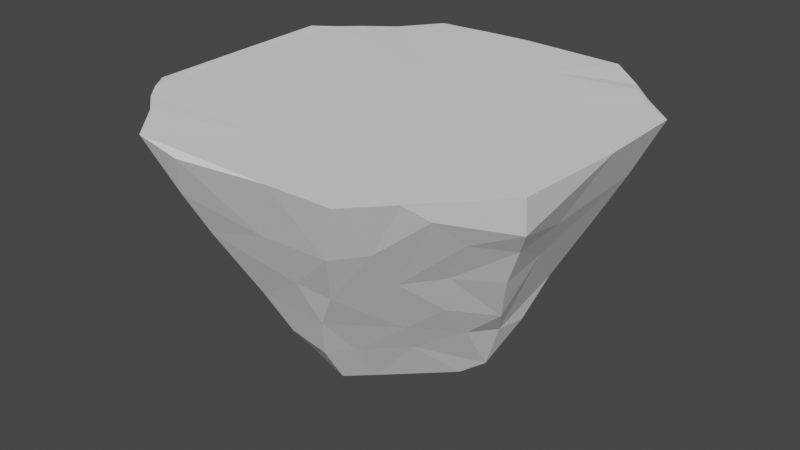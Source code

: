 # Source: floating-island.blend  (saved by Blender 3.4.6; exported with 4.5.12 LTS)
import bpy
from mathutils import Matrix  # noqa: F401  (used for matrix-valued properties, if any)

bpy.ops.wm.read_factory_settings(use_empty=True)
scene = bpy.context.scene
scene.name = 'Scene'

# ---- collections
col_collection = bpy.data.collections.new('Collection'); scene.collection.children.link(col_collection)

# ---- world
world_world = bpy.data.worlds.new('World'); scene.world = world_world
world_world.use_nodes = True; world_world.node_tree.nodes.clear()
_N = world_world.node_tree.nodes; _L = world_world.node_tree.links
n0 = _N.new('ShaderNodeOutputWorld'); n0.name = 'World Output'; n0.location = (300, 300)
n1 = _N.new('ShaderNodeBackground'); n1.name = 'Background'; n1.location = (10, 300)
n1.inputs[0].default_value = (0.05088, 0.05088, 0.05088, 1.0)
_L.new(n1.outputs[0], n0.inputs[0])
n0.is_active_output = True
world_world.color = (0.05088, 0.05088, 0.05088)
world_world.use_sun_shadow = False
world_world.sun_shadow_jitter_overblur = 0.0

# ---- meshes
me_cube_001 = bpy.data.meshes.new('Cube.001')
me_cube_001.from_pydata([(-0.4635, -0.0707, -0.07427), (-0.4764, -0.08965, -0.01394), (-0.5037, -0.04706, -0.1239), (-0.5268, -0.04691, -0.0363), (-0.4071, -0.2004, -0.01216), (-0.4257, -0.0887, -0.09617), (-0.4289, -0.1406, -0.02865), (-0.4107, -0.01877, -0.1832), (-0.4285, -0.04082, -0.1392), (-0.3037, -0.3037, -0.01231), (-0.3029, -0.2024, -0.1062), (-0.3395, -0.2372, -0.04616), (-0.3201, -0.1147, -0.2029), (-0.3332, -0.1348, -0.1223), (-0.3685, -0.1676, -0.06547), (-0.3436, -0.04964, -0.1886), (-0.3761, -0.0737, -0.1675), (-0.1985, -0.3972, 0.0003027), (-0.2054, -0.307, -0.1172), (-0.2376, -0.3392, -0.04614), (-0.21, -0.2097, -0.1756), (-0.2384, -0.2383, -0.1378), (-0.2731, -0.2731, -0.07993), (-0.2478, -0.1478, -0.2009), (-0.2781, -0.1761, -0.1814), (-0.2512, -0.04834, -0.2178), (-0.09991, -0.4862, 0.008191), (-0.1027, -0.4092, -0.1177), (-0.134, -0.4342, -0.03666), (-0.1149, -0.3194, -0.2035), (-0.1396, -0.3436, -0.1495), (-0.1684, -0.3673, -0.06598), (-0.1463, -0.2439, -0.1886), (-0.1732, -0.2725, -0.1654), (-0.1498, -0.1497, -0.2178), (-0.1489, -0.04908, -0.2009), (-0.01346, -0.4867, -0.1052), (-0.04523, -0.5068, -0.02939), (-0.02203, -0.4138, -0.1886), (-0.04167, -0.4335, -0.1328), (-0.07001, -0.4748, -0.08142), (-0.05028, -0.3494, -0.2052), (-0.07462, -0.3799, -0.1812), (-0.04793, -0.2425, -0.1886), (-0.04991, -0.1514, -0.2178), (-0.05, -0.05, -0.2052), (-0.913, -0.4246, 0.7806), (-0.8768, -0.3391, 0.7638), (-0.8893, -0.2485, 0.7647), (-0.8893, -0.1491, 0.7647), (-0.8893, -0.04959, 0.7647), (-0.82, -0.5146, 0.7911), (-0.7742, -0.3799, 0.6172), (-0.8135, -0.4102, 0.6684), (-0.8363, -0.441, 0.7533), (-0.7786, -0.2931, 0.5108), (-0.8153, -0.3424, 0.5646), (-0.8415, -0.3429, 0.659), (-0.8682, -0.3419, 0.7179), (-0.7888, -0.2498, 0.5061), (-0.8018, -0.2476, 0.5622), (-0.8603, -0.2518, 0.6641), (-0.8671, -0.248, 0.7156), (-0.7724, -0.1488, 0.5064), (-0.7979, -0.1491, 0.5628), (-0.8599, -0.152, 0.6632), (-0.8844, -0.152, 0.7172), (-0.7762, -0.05, 0.5055), (-0.7979, -0.04959, 0.5628), (-0.8471, -0.05, 0.6623), (-0.8668, -0.04959, 0.7149), (-0.9581, -0.488, 0.987), (-0.9503, -0.4845, 0.9928), (-0.9568, -0.4333, 0.9808), (-0.9647, -0.4353, 0.9965), (-0.9667, -0.3428, 0.9623), (-0.9645, -0.3398, 0.9965), (-0.9811, -0.2485, 0.9675), (-0.9645, -0.2429, 0.9965), (-0.9811, -0.1491, 0.9675), (-0.9694, -0.147, 0.9978), (-0.9665, -0.04919, 0.962), (-0.9501, -0.0488, 0.9928), (-0.9097, -0.605, 0.99), (-0.8912, -0.5961, 0.9999), (-0.884, -0.4961, 0.8853), (-0.9067, -0.5221, 0.971), (-0.9076, -0.5222, 0.9965), (-0.9209, -0.4461, 0.8524), (-0.9679, -0.4442, 0.9291), (-0.9162, -0.4354, 0.9965), (-0.9332, -0.3457, 0.8616), (-0.9475, -0.3419, 0.92), (-0.9028, -0.335, 0.9928), (-0.9329, -0.2485, 0.861), (-0.981, -0.2535, 0.9306), (-0.9165, -0.2429, 0.9965), (-0.9519, -0.152, 0.8664), (-0.9664, -0.15, 0.9257), (-0.9165, -0.1461, 0.9965), (-0.9377, -0.05, 0.8624), (-0.981, -0.05041, 0.9306), (-0.9165, -0.04919, 0.9965), (-0.7864, -0.6891, 0.9917), (-0.7651, -0.671, 0.9913), (-0.8163, -0.6131, 0.8958), (-0.8109, -0.6177, 0.9709), (-0.8277, -0.6315, 1.001), (-0.8346, -0.5363, 0.8567), (-0.8537, -0.5594, 0.9217), (-0.8087, -0.5238, 0.9928), (-0.8725, -0.4749, 0.8241), (-0.8391, -0.4452, 1.001), (-0.8271, -0.3418, 0.9978), (-0.8229, -0.2429, 0.9965), (-0.8396, -0.1489, 1.001), (-0.8229, -0.04919, 0.9965), (-0.4977, -0.791, 0.7844), (-0.4083, -0.8773, 0.7809), (-0.4054, -0.7914, 0.6829), (-0.4362, -0.8232, 0.752), (-0.3393, -0.8777, 0.7665), (-0.2853, -0.7613, 0.517), (-0.3154, -0.794, 0.5611), (-0.3521, -0.8302, 0.6483), (-0.3492, -0.8865, 0.7219), (-0.2533, -0.9074, 0.7682), (-0.2418, -0.7623, 0.5117), (-0.2474, -0.8017, 0.5619), (-0.2512, -0.8603, 0.6642), (-0.2479, -0.8669, 0.7159), (-0.152, -0.9074, 0.768), (-0.1513, -0.7881, 0.5046), (-0.1498, -0.802, 0.5626), (-0.1494, -0.8425, 0.662), (-0.1494, -0.8664, 0.7149), (-0.05042, -0.9074, 0.768), (-0.04997, -0.7719, 0.506), (-0.04997, -0.7976, 0.5628), (-0.05042, -0.8599, 0.6632), (-0.04956, -0.8536, 0.7132), (-0.6739, -0.772, 0.9869), (-0.6697, -0.7664, 0.9913), (-0.5845, -0.878, 0.9764), (-0.5829, -0.8747, 0.9949), (-0.6012, -0.7997, 0.8898), (-0.613, -0.808, 0.9697), (-0.6298, -0.8293, 1.001), (-0.4966, -0.9798, 0.9924), (-0.4904, -0.9659, 0.9965), (-0.5043, -0.8965, 0.8897), (-0.5286, -0.9219, 0.9745), (-0.5312, -0.9276, 1.001), (-0.5369, -0.8341, 0.8568), (-0.5681, -0.8661, 0.9266), (-0.5408, -0.8392, 1.001), (-0.4341, -0.9637, 0.9824), (-0.4278, -0.9516, 0.9928), (-0.4465, -0.9205, 0.8524), (-0.4299, -0.9385, 0.9538), (-0.4279, -0.9038, 0.9928), (-0.4728, -0.8678, 0.8232), (-0.4371, -0.8283, 0.9978), (-0.3383, -0.9563, 0.9782), (-0.3385, -0.9658, 0.9965), (-0.3476, -0.938, 0.8631), (-0.3538, -0.9814, 0.9316), (-0.3337, -0.9041, 0.9928), (-0.3401, -0.8288, 0.9978), (-0.2462, -0.9759, 0.9827), (-0.2427, -0.9711, 0.9978), (-0.2454, -0.9187, 0.8571), (-0.25, -0.9664, 0.9257), (-0.2383, -0.9041, 0.9928), (-0.2383, -0.812, 0.9928), (-0.1448, -0.9561, 0.978), (-0.1473, -0.9858, 1.001), (-0.1494, -0.9325, 0.861), (-0.152, -0.981, 0.9306), (-0.1448, -0.9177, 0.9965), (-0.1448, -0.8242, 0.9965), (-0.04791, -0.9561, 0.978), (-0.04794, -0.9711, 0.9978), (-0.05, -0.9377, 0.8624), (-0.04997, -0.961, 0.9239), (-0.04791, -0.9177, 0.9965), (-0.04791, -0.8242, 0.9965), (-0.7039, -0.6041, 0.7872), (-0.7071, -0.5077, 0.6842), (-0.7278, -0.5314, 0.7517), (-0.6807, -0.3807, 0.5148), (-0.7334, -0.407, 0.5765), (-0.7354, -0.455, 0.6573), (-0.7892, -0.484, 0.7232), (-0.6706, -0.2814, 0.4124), (-0.7172, -0.3204, 0.4818), (-0.7601, -0.3556, 0.5492), (-0.6841, -0.2022, 0.302), (-0.7067, -0.2398, 0.3613), (-0.7386, -0.2401, 0.4585), (-0.6683, -0.1437, 0.3031), (-0.7115, -0.148, 0.3626), (-0.7499, -0.1479, 0.4567), (-0.6676, -0.04906, 0.3015), (-0.7115, -0.05, 0.3625), (-0.7385, -0.04919, 0.4582), (-0.6045, -0.7035, 0.7872), (-0.5987, -0.5983, 0.683), (-0.652, -0.652, 0.7572), (-0.5837, -0.4836, 0.5145), (-0.604, -0.5041, 0.5664), (-0.6552, -0.5536, 0.6521), (-0.664, -0.5657, 0.7191), (-0.596, -0.3917, 0.4079), (-0.6065, -0.4098, 0.4835), (-0.6668, -0.4638, 0.5657), (-0.6772, -0.4775, 0.6179), (-0.5899, -0.286, 0.3099), (-0.6218, -0.3207, 0.3767), (-0.6527, -0.3542, 0.4479), (-0.5963, -0.1935, 0.1892), (-0.6209, -0.2252, 0.2769), (-0.652, -0.2542, 0.3433), (-0.578, -0.1152, 0.1036), (-0.6044, -0.1461, 0.1618), (-0.6457, -0.142, 0.2532), (-0.5835, -0.04693, 0.08898), (-0.6179, -0.04811, 0.1651), (-0.6584, -0.04924, 0.2453), (-0.5081, -0.7067, 0.6843), (-0.5424, -0.7424, 0.7549), (-0.4836, -0.5836, 0.5145), (-0.5045, -0.6036, 0.5664), (-0.5455, -0.6455, 0.6514), (-0.5773, -0.6773, 0.7215), (-0.4844, -0.484, 0.4121), (-0.5085, -0.5081, 0.4837), (-0.557, -0.557, 0.5662), (-0.5891, -0.5891, 0.6182), (-0.4877, -0.3875, 0.3091), (-0.5117, -0.413, 0.3823), (-0.5617, -0.4601, 0.4455), (-0.5014, -0.296, 0.1977), (-0.5327, -0.329, 0.2686), (-0.5458, -0.3498, 0.3502), (-0.5026, -0.1891, 0.1064), (-0.5274, -0.2223, 0.1705), (-0.559, -0.2597, 0.2401), (-0.5202, -0.1321, 0.08135), (-0.5605, -0.1629, 0.1347), (-0.5722, -0.04692, 0.02751), (-0.3836, -0.6836, 0.5145), (-0.407, -0.707, 0.5662), (-0.4525, -0.7563, 0.6521), (-0.4681, -0.7615, 0.7191), (-0.3849, -0.5835, 0.4121), (-0.4105, -0.606, 0.4837), (-0.4637, -0.6668, 0.5656), (-0.4875, -0.6906, 0.6182), (-0.3825, -0.4801, 0.3137), (-0.4136, -0.5112, 0.3824), (-0.4534, -0.5534, 0.4479), (-0.3912, -0.3908, 0.2062), (-0.4311, -0.431, 0.2691), (-0.4633, -0.4633, 0.3404), (-0.3889, -0.2901, 0.1109), (-0.4262, -0.3258, 0.173), (-0.4577, -0.3576, 0.2429), (-0.4381, -0.2333, 0.05838), (-0.4702, -0.2666, 0.1307), (-0.4732, -0.1669, 0.02385), (-0.2929, -0.6946, 0.4077), (-0.3192, -0.7128, 0.4823), (-0.3576, -0.7557, 0.5654), (-0.3876, -0.7901, 0.6177), (-0.2886, -0.5866, 0.3091), (-0.3265, -0.6307, 0.3742), (-0.3518, -0.6498, 0.4487), (-0.2931, -0.4931, 0.2041), (-0.3188, -0.5143, 0.281), (-0.3549, -0.5535, 0.3458), (-0.2907, -0.3883, 0.1109), (-0.328, -0.428, 0.1707), (-0.3598, -0.4598, 0.2409), (-0.325, -0.3245, 0.07828), (-0.3682, -0.3682, 0.1302), (-0.3663, -0.2659, 0.03399), (-0.1972, -0.6822, 0.3071), (-0.2386, -0.7101, 0.3647), (-0.2453, -0.7536, 0.4555), (-0.1945, -0.5873, 0.206), (-0.2302, -0.6324, 0.2696), (-0.2524, -0.6425, 0.3493), (-0.199, -0.5035, 0.09278), (-0.2242, -0.5171, 0.1797), (-0.2586, -0.5566, 0.2428), (-0.2301, -0.4287, 0.0701), (-0.2581, -0.4536, 0.147), (-0.2649, -0.364, 0.03697), (-0.1454, -0.6791, 0.3011), (-0.1473, -0.7114, 0.3625), (-0.1476, -0.7496, 0.4569), (-0.104, -0.5871, 0.09907), (-0.1397, -0.6055, 0.1655), (-0.1444, -0.6551, 0.2481), (-0.1351, -0.5371, 0.05929), (-0.1607, -0.5505, 0.1465), (-0.1632, -0.4567, 0.0455), (-0.04948, -0.6773, 0.2972), (-0.05034, -0.7221, 0.3588), (-0.04999, -0.7534, 0.4551), (-0.04598, -0.5843, 0.09172), (-0.04783, -0.6303, 0.1558), (-0.04843, -0.6586, 0.2457), (-0.04502, -0.5642, 0.0371), (-0.6903, -0.6899, 0.8854), (-0.7099, -0.7112, 0.9697), (-0.7143, -0.7156, 0.9965), (-0.7354, -0.6356, 0.8568), (-0.7825, -0.6809, 0.9334), (-0.7277, -0.632, 0.9978), (-0.7858, -0.5826, 0.8284), (-0.7293, -0.5361, 0.9978), (-0.7153, -0.4304, 0.9928), (-0.7297, -0.3418, 0.9978), (-0.7297, -0.2444, 0.9978), (-0.726, -0.1461, 0.9965), (-0.7297, -0.04959, 0.9978), (-0.6391, -0.7391, 0.8582), (-0.681, -0.7825, 0.9334), (-0.6303, -0.7294, 0.9978), (-0.6741, -0.6741, 0.825), (-0.6287, -0.63, 0.9965), (-0.6199, -0.5258, 0.9928), (-0.6418, -0.4456, 1.001), (-0.6292, -0.3398, 0.9965), (-0.6199, -0.2396, 0.9928), (-0.6199, -0.1442, 0.9928), (-0.6323, -0.04959, 0.9978), (-0.5827, -0.7858, 0.8284), (-0.5241, -0.7161, 0.9928), (-0.5349, -0.634, 0.9978), (-0.5245, -0.5258, 0.9928), (-0.5323, -0.4367, 0.9965), (-0.5429, -0.3467, 1.001), (-0.5245, -0.2396, 0.9928), (-0.5323, -0.1461, 0.9965), (-0.5429, -0.04999, 1.001), (-0.4354, -0.7273, 0.9965), (-0.4375, -0.634, 0.9978), (-0.4354, -0.5336, 0.9965), (-0.444, -0.4456, 1.001), (-0.444, -0.3467, 1.001), (-0.4375, -0.2444, 0.9978), (-0.4354, -0.1461, 0.9965), (-0.4354, -0.04919, 0.9965), (-0.3337, -0.7166, 0.9928), (-0.3337, -0.6212, 0.9928), (-0.3385, -0.5336, 0.9965), (-0.3451, -0.4456, 1.001), (-0.3337, -0.335, 0.9928), (-0.3337, -0.2396, 0.9928), (-0.3451, -0.1489, 1.001), (-0.3337, -0.0488, 0.9928), (-0.2427, -0.7314, 0.9978), (-0.2383, -0.6212, 0.9928), (-0.2462, -0.5445, 1.001), (-0.2462, -0.4456, 1.001), (-0.2462, -0.3467, 1.001), (-0.2417, -0.2429, 0.9965), (-0.2427, -0.147, 0.9978), (-0.2462, -0.04999, 1.001), (-0.1429, -0.7166, 0.9928), (-0.1473, -0.6434, 1.001), (-0.1448, -0.5336, 0.9965), (-0.1429, -0.4304, 0.9928), (-0.1473, -0.3467, 1.001), (-0.1448, -0.2429, 0.9965), (-0.1429, -0.1442, 0.9928), (-0.1448, -0.04919, 0.9965), (-0.04791, -0.7273, 0.9965), (-0.04794, -0.634, 0.9978), (-0.04835, -0.5445, 1.001), (-0.04751, -0.4304, 0.9928), (-0.04835, -0.3467, 1.001), (-0.04835, -0.2478, 1.001), (-0.04835, -0.1489, 1.001), (-0.04835, -0.04999, 1.001), (-0.4856, 0.01429, -0.1058), (-0.5245, 0.04678, -0.05293), (-0.5032, 0.1034, -0.01398), (-0.4188, 0.04825, -0.2009), (-0.4436, 0.03895, -0.1314), (-0.4737, 0.07061, -0.08275), (-0.3768, 0.07847, -0.1615), (-0.3904, 0.09275, -0.1243), (-0.431, 0.1334, -0.03452), (-0.4047, 0.2022, -0.01364), (-0.3511, 0.04964, -0.2178), (-0.3216, 0.1228, -0.167), (-0.335, 0.1395, -0.1146), (-0.374, 0.1709, -0.08213), (-0.2829, 0.1775, -0.1755), (-0.2922, 0.1897, -0.1257), (-0.3326, 0.2323, -0.03397), (-0.2936, 0.2927, 0.008927), (-0.2518, 0.05022, -0.2178), (-0.2462, 0.1458, -0.2009), (-0.2399, 0.2093, -0.1879), (-0.2314, 0.2473, -0.1356), (-0.2729, 0.2731, -0.08088), (-0.1999, 0.2981, -0.108), (-0.2373, 0.3398, -0.04655), (-0.1969, 0.3991, 0.0003603), (-0.1492, 0.04962, -0.2009), (-0.1503, 0.1507, -0.2178), (-0.1506, 0.2472, -0.1886), (-0.1729, 0.2677, -0.1521), (-0.1203, 0.3196, -0.198), (-0.1365, 0.3301, -0.1233), (-0.1705, 0.3765, -0.07985), (-0.08757, 0.4159, -0.08254), (-0.141, 0.4285, -0.02891), (-0.0707, 0.4634, -0.07441), (-0.09131, 0.4858, -0.02691), (-0.04997, 0.04987, -0.2009), (-0.04908, 0.1462, -0.1886), (-0.04887, 0.2516, -0.2178), (-0.05114, 0.3433, -0.1886), (-0.07453, 0.3758, -0.1669), (-0.02396, 0.4205, -0.2009), (-0.04251, 0.4204, -0.1274), (-0.04702, 0.4964, -0.1125), (-0.04768, 0.5379, -0.04972), (-0.9074, 0.05114, 0.768), (-0.8761, 0.1467, 0.7622), (-0.9075, 0.254, 0.7682), (-0.8959, 0.3458, 0.7699), (-0.8909, 0.4142, 0.7837), (-0.7608, 0.04876, 0.5075), (-0.8141, 0.05114, 0.5619), (-0.8303, 0.04876, 0.6611), (-0.8712, 0.05, 0.7155), (-0.7611, 0.1461, 0.5081), (-0.802, 0.1498, 0.5626), (-0.8599, 0.1526, 0.6632), (-0.8844, 0.1527, 0.7172), (-0.7781, 0.2463, 0.5097), (-0.8017, 0.2474, 0.5619), (-0.8308, 0.2425, 0.6621), (-0.8848, 0.2532, 0.7182), (-0.7887, 0.2956, 0.5138), (-0.7783, 0.3087, 0.562), (-0.8183, 0.3463, 0.6477), (-0.8733, 0.3443, 0.7201), (-0.7918, 0.4046, 0.6829), (-0.8529, 0.452, 0.7574), (-0.7914, 0.4969, 0.7844), (-0.9811, 0.04987, 0.9675), (-0.9841, 0.04892, 1.001), (-0.9665, 0.1467, 0.962), (-0.9645, 0.1446, 0.9965), (-0.9811, 0.2488, 0.9675), (-0.9841, 0.2467, 1.001), (-0.9667, 0.3423, 0.9623), (-0.9694, 0.34, 0.9978), (-0.9835, 0.4443, 0.9728), (-0.9844, 0.4432, 1.001), (-0.9704, 0.4927, 0.9775), (-0.9696, 0.4926, 0.9978), (-0.919, 0.04876, 0.8571), (-0.981, 0.05114, 0.9306), (-0.9028, 0.0466, 0.9928), (-0.9329, 0.1493, 0.861), (-0.9664, 0.15, 0.9257), (-0.9028, 0.142, 0.9928), (-0.9377, 0.25, 0.8624), (-0.9614, 0.2488, 0.9239), (-0.9212, 0.2426, 0.9978), (-0.938, 0.3476, 0.8631), (-0.9618, 0.347, 0.9249), (-0.9351, 0.3456, 1.001), (-0.9072, 0.4392, 0.8486), (-0.9681, 0.4443, 0.9294), (-0.9162, 0.4339, 0.9965), (-0.8969, 0.5042, 0.8897), (-0.9066, 0.5207, 0.9712), (-0.9122, 0.5233, 0.9978), (-0.8853, 0.5891, 0.9917), (-0.8735, 0.5826, 0.9949), (-0.8396, 0.04892, 1.001), (-0.8271, 0.1452, 0.9978), (-0.8229, 0.2414, 0.9965), (-0.8229, 0.3383, 0.9965), (-0.8726, 0.4751, 0.8244), (-0.8103, 0.4278, 0.9928), (-0.8221, 0.5283, 0.853), (-0.8665, 0.568, 0.9266), (-0.8209, 0.5301, 0.9965), (-0.8163, 0.6139, 0.8958), (-0.8231, 0.6258, 0.9742), (-0.8112, 0.6172, 0.9965), (-0.7962, 0.6962, 0.9842), (-0.7805, 0.683, 0.9962), (-0.6811, 0.0495, 0.2955), (-0.7222, 0.05106, 0.3588), (-0.7534, 0.04999, 0.4551), (-0.6829, 0.1459, 0.2995), (-0.6974, 0.1441, 0.3674), (-0.7389, 0.1449, 0.4591), (-0.6822, 0.1972, 0.3071), (-0.6996, 0.2353, 0.3684), (-0.7649, 0.2495, 0.4532), (-0.6709, 0.2827, 0.4147), (-0.7027, 0.3139, 0.4842), (-0.7519, 0.3558, 0.5656), (-0.7744, 0.3801, 0.6174), (-0.6701, 0.3755, 0.5164), (-0.693, 0.3984, 0.567), (-0.7451, 0.446, 0.6514), (-0.7772, 0.4773, 0.7215), (-0.6966, 0.4999, 0.683), (-0.7277, 0.531, 0.7518), (-0.7039, 0.6044, 0.7872), (-0.5964, 0.04705, 0.08098), (-0.6088, 0.04625, 0.1717), (-0.6553, 0.04831, 0.2476), (-0.5959, 0.106, 0.09124), (-0.6059, 0.1396, 0.1655), (-0.6687, 0.1476, 0.2406), (-0.5877, 0.1944, 0.206), (-0.6109, 0.2221, 0.2815), (-0.6525, 0.2558, 0.3454), (-0.5784, 0.2838, 0.3137), (-0.6307, 0.3272, 0.3742), (-0.6632, 0.3593, 0.4454), (-0.5955, 0.3931, 0.4081), (-0.6064, 0.4097, 0.4837), (-0.657, 0.457, 0.5662), (-0.6906, 0.4883, 0.6182), (-0.5923, 0.4915, 0.5131), (-0.607, 0.507, 0.5662), (-0.6455, 0.5455, 0.6514), (-0.664, 0.5652, 0.7191), (-0.6106, 0.6106, 0.6847), (-0.652, 0.6527, 0.7572), (-0.6045, 0.7038, 0.7872), (-0.5725, 0.04608, 0.02831), (-0.5189, 0.1304, 0.07858), (-0.5509, 0.1599, 0.1465), (-0.4938, 0.1954, 0.1033), (-0.5251, 0.2272, 0.1731), (-0.5488, 0.2542, 0.2483), (-0.4835, 0.2869, 0.2123), (-0.5248, 0.3248, 0.2742), (-0.5458, 0.3491, 0.3497), (-0.4805, 0.3817, 0.3137), (-0.5116, 0.4128, 0.3824), (-0.5507, 0.4511, 0.4487), (-0.4844, 0.4843, 0.4121), (-0.516, 0.5159, 0.4819), (-0.5653, 0.566, 0.5656), (-0.5891, 0.5898, 0.6182), (-0.4812, 0.5807, 0.515), (-0.4971, 0.5943, 0.5669), (-0.5428, 0.6422, 0.6511), (-0.5773, 0.6773, 0.7215), (-0.508, 0.707, 0.6842), (-0.5504, 0.7543, 0.7572), (-0.4569, 0.1623, 0.0453), (-0.4311, 0.2311, 0.06712), (-0.454, 0.2573, 0.147), (-0.3944, 0.2948, 0.1033), (-0.4198, 0.321, 0.1796), (-0.4598, 0.3598, 0.2409), (-0.3931, 0.3931, 0.2041), (-0.4167, 0.4159, 0.281), (-0.4478, 0.447, 0.3497), (-0.3898, 0.4901, 0.3076), (-0.4215, 0.5218, 0.3777), (-0.4447, 0.5419, 0.4511), (-0.3917, 0.5967, 0.4079), (-0.4243, 0.6285, 0.479), (-0.4483, 0.6433, 0.5671), (-0.4779, 0.6771, 0.6179), (-0.3884, 0.6951, 0.5129), (-0.407, 0.7341, 0.5765), (-0.4643, 0.7509, 0.6584), (-0.4747, 0.7735, 0.7208), (-0.3591, 0.2603, 0.04542), (-0.3311, 0.3312, 0.06717), (-0.356, 0.3552, 0.147), (-0.3002, 0.403, 0.09275), (-0.3277, 0.4283, 0.1707), (-0.3529, 0.4502, 0.2484), (-0.2919, 0.4941, 0.2039), (-0.3243, 0.525, 0.2738), (-0.3569, 0.5566, 0.3448), (-0.2918, 0.6023, 0.3037), (-0.3253, 0.6318, 0.3732), (-0.3594, 0.6632, 0.4455), (-0.2818, 0.6698, 0.4124), (-0.3144, 0.7022, 0.4843), (-0.3489, 0.745, 0.5504), (-0.261, 0.3585, 0.04559), (-0.2259, 0.4227, 0.07772), (-0.2581, 0.4537, 0.1475), (-0.1895, 0.5025, 0.1064), (-0.2197, 0.5189, 0.1771), (-0.2597, 0.559, 0.2401), (-0.1935, 0.597, 0.1892), (-0.2265, 0.624, 0.2752), (-0.251, 0.6416, 0.3473), (-0.1986, 0.6698, 0.3082), (-0.2447, 0.7217, 0.3562), (-0.2483, 0.7655, 0.4531), (-0.1647, 0.4663, 0.03271), (-0.1342, 0.5278, 0.07325), (-0.1601, 0.5487, 0.1443), (-0.1155, 0.5772, 0.1036), (-0.1489, 0.6164, 0.1526), (-0.1424, 0.6449, 0.2532), (-0.1485, 0.6926, 0.292), (-0.148, 0.7115, 0.3626), (-0.1489, 0.7537, 0.4559), (-0.04619, 0.552, 0.04797), (-0.04733, 0.5864, 0.08622), (-0.0485, 0.6178, 0.1651), (-0.04924, 0.6584, 0.2453), (-0.05028, 0.6919, 0.2904), (-0.04956, 0.6966, 0.3675), (-0.04956, 0.7377, 0.4582), (-0.7297, 0.04781, 0.9978), (-0.7407, 0.1478, 1.001), (-0.7153, 0.2374, 0.9928), (-0.726, 0.3383, 0.9965), (-0.7297, 0.4374, 0.9978), (-0.7702, 0.5712, 0.8238), (-0.7256, 0.5316, 0.9965), (-0.7502, 0.6494, 0.8621), (-0.7825, 0.6817, 0.9334), (-0.724, 0.6269, 0.9965), (-0.6903, 0.6895, 0.8854), (-0.7296, 0.7295, 0.9539), (-0.7143, 0.7141, 0.9965), (-0.6418, 0.04892, 1.001), (-0.6418, 0.1478, 1.001), (-0.6418, 0.2467, 1.001), (-0.6323, 0.34, 0.9978), (-0.6199, 0.4282, 0.9928), (-0.6292, 0.5321, 0.9965), (-0.6609, 0.6601, 0.8205), (-0.6287, 0.6285, 0.9965), (-0.6391, 0.7392, 0.8582), (-0.6676, 0.7669, 0.9266), (-0.6272, 0.7238, 0.9965), (-0.5245, 0.0466, 0.9928), (-0.5349, 0.1452, 0.9978), (-0.5245, 0.2374, 0.9928), (-0.5349, 0.34, 0.9978), (-0.5349, 0.4374, 0.9978), (-0.5245, 0.5236, 0.9928), (-0.5323, 0.6289, 0.9965), (-0.5826, 0.7865, 0.8284), (-0.5241, 0.7139, 0.9928), (-0.4291, 0.0466, 0.9928), (-0.4291, 0.142, 0.9928), (-0.4354, 0.2414, 0.9965), (-0.444, 0.3456, 1.001), (-0.4375, 0.4374, 0.9978), (-0.4375, 0.5348, 0.9978), (-0.4291, 0.619, 0.9928), (-0.4354, 0.7258, 0.9965), (-0.3451, 0.04892, 1.001), (-0.3401, 0.1452, 0.9978), (-0.3385, 0.2414, 0.9965), (-0.3337, 0.3328, 0.9928), (-0.3451, 0.4445, 1.001), (-0.3401, 0.5348, 0.9978), (-0.3385, 0.6289, 0.9965), (-0.3451, 0.7412, 1.001), (-0.2462, 0.04892, 1.001), (-0.2383, 0.142, 0.9928), (-0.2427, 0.2426, 0.9978), (-0.2427, 0.34, 0.9978), (-0.2383, 0.4282, 0.9928), (-0.2462, 0.5434, 1.001), (-0.2462, 0.6423, 1.001), (-0.2462, 0.7412, 1.001), (-0.1429, 0.0466, 0.9928), (-0.1453, 0.1452, 0.9978), (-0.1453, 0.2426, 0.9978), (-0.1448, 0.3383, 0.9965), (-0.1448, 0.4352, 0.9965), (-0.1453, 0.5348, 0.9978), (-0.1448, 0.6289, 0.9965), (-0.1429, 0.7144, 0.9928), (-0.04751, 0.0466, 0.9928), (-0.04835, 0.1478, 1.001), (-0.04794, 0.2426, 0.9978), (-0.04835, 0.3456, 1.001), (-0.04794, 0.4374, 0.9978), (-0.04751, 0.5236, 0.9928), (-0.04835, 0.6423, 1.001), (-0.04835, 0.7412, 1.001), (-0.5071, 0.8079, 0.7883), (-0.3877, 0.7905, 0.6174), (-0.3965, 0.7847, 0.6662), (-0.4435, 0.8406, 0.7541), (-0.4105, 0.8808, 0.7743), (-0.2918, 0.7746, 0.5113), (-0.3375, 0.8032, 0.5652), (-0.3449, 0.8458, 0.6593), (-0.3423, 0.8681, 0.7179), (-0.3459, 0.8946, 0.7671), (-0.2419, 0.761, 0.5096), (-0.2476, 0.8018, 0.5622), (-0.2518, 0.8611, 0.6641), (-0.253, 0.8854, 0.7179), (-0.2489, 0.8892, 0.7647), (-0.1497, 0.7763, 0.5059), (-0.15, 0.802, 0.5625), (-0.152, 0.8606, 0.6632), (-0.15, 0.8712, 0.7155), (-0.15, 0.8939, 0.7655), (-0.04956, 0.76, 0.5075), (-0.05, 0.802, 0.5625), (-0.05, 0.8471, 0.6623), (-0.04997, 0.8667, 0.7149), (-0.05, 0.8939, 0.7655), (-0.6639, 0.7584, 0.9834), (-0.6797, 0.7764, 0.9949), (-0.5923, 0.7875, 0.8854), (-0.6253, 0.8237, 0.9742), (-0.6084, 0.7983, 0.9928), (-0.577, 0.8674, 0.9869), (-0.5945, 0.8918, 0.9999), (-0.5366, 0.8345, 0.8567), (-0.5597, 0.8529, 0.9217), (-0.5329, 0.825, 0.9978), (-0.5063, 0.9019, 0.8912), (-0.5351, 0.9317, 0.9559), (-0.5235, 0.9121, 0.9978), (-0.4932, 0.9691, 0.9766), (-0.4928, 0.9695, 0.9978), (-0.4657, 0.8544, 0.8196), (-0.435, 0.8222, 0.9965), (-0.4465, 0.9208, 0.8524), (-0.4357, 0.9478, 0.9225), (-0.4363, 0.9207, 0.9978), (-0.4465, 0.9882, 0.974), (-0.4341, 0.9645, 0.9965), (-0.3401, 0.827, 0.9978), (-0.3461, 0.9331, 0.8616), (-0.3489, 0.9668, 0.9266), (-0.3337, 0.9019, 0.9928), (-0.3432, 0.9659, 0.9623), (-0.3401, 0.9693, 0.9978), (-0.2427, 0.827, 0.9978), (-0.25, 0.9377, 0.8624), (-0.2489, 0.9613, 0.9239), (-0.2383, 0.9019, 0.9928), (-0.2455, 0.9657, 0.962), (-0.2462, 0.9847, 1.001), (-0.1473, 0.8401, 1.001), (-0.1475, 0.9182, 0.8571), (-0.152, 0.9817, 0.9306), (-0.1429, 0.9019, 0.9928), (-0.15, 0.9862, 0.9695), (-0.1448, 0.9643, 0.9965), (-0.04794, 0.827, 0.9978), (-0.04956, 0.9182, 0.8571), (-0.04956, 0.9463, 0.9191), (-0.04835, 0.9357, 1.001), (-0.05, 0.9862, 0.9695), (-0.04835, 0.9847, 1.001), (0.04702, -0.4964, -0.1125), (0.04838, -0.5372, -0.04972), (0.02385, -0.4226, -0.2052), (0.0428, -0.4295, -0.1427), (0.04997, -0.3437, -0.1886), (0.07241, -0.3683, -0.1511), (0.04847, -0.2474, -0.2052), (0.04791, -0.1467, -0.1886), (0.05, -0.05, -0.2052), (0.07007, -0.4607, -0.07079), (0.08885, -0.476, -0.01396), (0.08809, -0.4225, -0.09318), (0.1415, -0.4307, -0.03231), (0.118, -0.3125, -0.1816), (0.1412, -0.3421, -0.1501), (0.1712, -0.3758, -0.07985), (0.1559, -0.2561, -0.2178), (0.1747, -0.2719, -0.1638), (0.1484, -0.148, -0.2052), (0.1524, -0.05015, -0.2178), (0.1931, -0.3931, 0.009579), (0.2007, -0.2995, -0.1118), (0.238, -0.3391, -0.04655), (0.2365, -0.2057, -0.1758), (0.2314, -0.2473, -0.1356), (0.263, -0.2633, -0.05657), (0.2416, -0.1437, -0.1886), (0.2468, -0.0487, -0.2009), (0.2924, -0.2931, 0.008927), (0.2789, -0.1744, -0.1636), (0.2936, -0.1905, -0.1296), (0.3267, -0.2288, -0.02423), (0.3231, -0.1234, -0.1711), (0.3415, -0.1426, -0.1296), (0.3605, -0.1647, -0.05778), (0.344, -0.04812, -0.2009), (0.3901, -0.1949, 0.008283), (0.3768, -0.07847, -0.1615), (0.3922, -0.09311, -0.1283), (0.4331, -0.134, -0.03795), (0.4276, -0.04875, -0.2178), (0.4436, -0.03895, -0.1314), (0.4744, -0.06989, -0.08275), (0.4959, -0.1014, -0.004544), (0.4959, -0.01408, -0.1206), (0.5057, -0.04499, -0.02962), (0.04839, -0.8757, 0.7622), (0.04949, -0.7719, 0.506), (0.04949, -0.7976, 0.5628), (0.04839, -0.83, 0.6611), (0.05, -0.8712, 0.7155), (0.15, -0.8939, 0.7655), (0.1487, -0.772, 0.5064), (0.1527, -0.8141, 0.5619), (0.149, -0.8425, 0.662), (0.149, -0.8664, 0.7149), (0.25, -0.8939, 0.7656), (0.2407, -0.7614, 0.5096), (0.2476, -0.8018, 0.5622), (0.2427, -0.8304, 0.662), (0.2479, -0.8667, 0.7156), (0.3383, -0.8764, 0.7638), (0.2865, -0.7628, 0.5127), (0.3375, -0.8032, 0.5652), (0.3505, -0.8585, 0.6601), (0.3418, -0.8678, 0.7179), (0.4185, -0.8995, 0.7779), (0.3798, -0.7738, 0.6172), (0.4109, -0.8135, 0.6684), (0.4338, -0.8235, 0.751), (0.5153, -0.82, 0.7911), (0.04946, -0.9614, 0.9792), (0.04789, -0.9514, 0.9928), (0.04839, -0.9187, 0.8571), (0.04946, -0.9421, 0.9526), (0.05055, -0.9367, 1.001), (0.04789, -0.812, 0.9928), (0.1495, -0.9759, 0.9827), (0.1433, -0.9514, 0.9928), (0.1527, -0.9519, 0.8664), (0.1495, -0.9563, 0.9556), (0.1495, -0.9367, 1.001), (0.1433, -0.812, 0.9928), (0.2427, -0.9561, 0.978), (0.2442, -0.9711, 0.9978), (0.2443, -0.9187, 0.8571), (0.2427, -0.9369, 0.9515), (0.2387, -0.9041, 0.9928), (0.2442, -0.8288, 0.9978), (0.3394, -0.9562, 0.9782), (0.3341, -0.9514, 0.9928), (0.34, -0.919, 0.8577), (0.3462, -0.9567, 0.9562), (0.3341, -0.9041, 0.9928), (0.3341, -0.812, 0.9928), (0.4262, -0.9438, 0.9774), (0.4351, -0.966, 0.9965), (0.4389, -0.9068, 0.8486), (0.4442, -0.9679, 0.9291), (0.4352, -0.9174, 0.9965), (0.4826, -0.8857, 0.8275), (0.4386, -0.8283, 0.9978), (0.48, -0.9451, 0.9835), (0.4836, -0.9516, 0.9928), (0.5063, -0.9019, 0.8912), (0.5219, -0.9083, 0.971), (0.5219, -0.9088, 0.9965), (0.5361, -0.8343, 0.8567), (0.5676, -0.8661, 0.9266), (0.543, -0.8392, 1.001), (0.578, -0.8689, 0.9869), (0.5872, -0.8796, 0.9962), (0.6138, -0.8163, 0.8958), (0.6043, -0.7961, 0.9665), (0.6185, -0.8125, 0.9965), (0.6897, -0.788, 0.9917), (0.6847, -0.7822, 0.9962), (0.04986, -0.681, 0.2952), (0.05, -0.7115, 0.3625), (0.05112, -0.7647, 0.4528), (0.04733, -0.5864, 0.08622), (0.04693, -0.6085, 0.1718), (0.05036, -0.6682, 0.2398), (0.04763, -0.5722, 0.02751), (0.1492, -0.6919, 0.292), (0.148, -0.7115, 0.3626), (0.1452, -0.7385, 0.4589), (0.1195, -0.5983, 0.08519), (0.1489, -0.6164, 0.1526), (0.1438, -0.655, 0.2477), (0.1313, -0.5198, 0.08135), (0.159, -0.5492, 0.1443), (0.1676, -0.4732, 0.02385), (0.2008, -0.6802, 0.3036), (0.2454, -0.7209, 0.3562), (0.249, -0.7648, 0.4531), (0.1864, -0.5757, 0.2039), (0.2265, -0.624, 0.2752), (0.26, -0.6651, 0.3379), (0.1903, -0.5051, 0.1037), (0.2237, -0.53, 0.1682), (0.2597, -0.559, 0.2401), (0.2301, -0.4317, 0.06668), (0.2569, -0.4541, 0.1475), (0.2659, -0.3662, 0.03388), (0.2871, -0.684, 0.4083), (0.3204, -0.7172, 0.4818), (0.3484, -0.7447, 0.5504), (0.2859, -0.5895, 0.3099), (0.326, -0.6311, 0.3732), (0.3521, -0.6491, 0.4488), (0.2919, -0.4941, 0.2039), (0.3223, -0.522, 0.2755), (0.3569, -0.5566, 0.3448), (0.2893, -0.3886, 0.1109), (0.3257, -0.4259, 0.173), (0.3656, -0.4666, 0.2353), (0.3366, -0.3359, 0.05885), (0.3607, -0.3608, 0.1399), (0.3638, -0.2644, 0.03675), (0.3806, -0.6803, 0.5148), (0.4012, -0.7225, 0.5769), (0.4476, -0.7241, 0.6565), (0.4666, -0.7618, 0.719), (0.3776, -0.5754, 0.4148), (0.425, -0.6278, 0.479), (0.4471, -0.6438, 0.5671), (0.488, -0.6908, 0.6182), (0.3874, -0.4873, 0.3091), (0.4122, -0.5113, 0.3823), (0.4435, -0.5423, 0.4511), (0.3907, -0.3908, 0.2062), (0.4155, -0.4164, 0.281), (0.464, -0.4633, 0.3404), (0.3875, -0.2904, 0.1109), (0.428, -0.328, 0.1707), (0.4598, -0.3598, 0.2409), (0.4381, -0.2343, 0.05879), (0.4528, -0.2577, 0.147), (0.4735, -0.1681, 0.02474), (0.5188, -0.7213, 0.6859), (0.5423, -0.7425, 0.7548), (0.473, -0.5719, 0.5164), (0.5151, -0.616, 0.5656), (0.5455, -0.6456, 0.6514), (0.574, -0.6735, 0.7209), (0.4839, -0.484, 0.4121), (0.5269, -0.5262, 0.4793), (0.545, -0.5458, 0.567), (0.5771, -0.5772, 0.6179), (0.4793, -0.3821, 0.3137), (0.5104, -0.4132, 0.3824), (0.5624, -0.4601, 0.4454), (0.4824, -0.2873, 0.2123), (0.5333, -0.3295, 0.2691), (0.5656, -0.3618, 0.3404), (0.4962, -0.1963, 0.1006), (0.5362, -0.2315, 0.164), (0.5687, -0.2634, 0.2353), (0.5261, -0.1325, 0.07043), (0.5618, -0.1635, 0.1369), (0.552, -0.04432, 0.04874), (0.604, -0.7035, 0.7872), (0.6204, -0.6197, 0.6859), (0.6424, -0.6424, 0.7549), (0.571, -0.4739, 0.5164), (0.5939, -0.4968, 0.567), (0.6418, -0.5425, 0.6511), (0.6881, -0.5859, 0.7233), (0.5868, -0.3868, 0.4111), (0.6052, -0.4102, 0.4837), (0.6675, -0.4637, 0.5656), (0.6659, -0.4708, 0.6177), (0.5994, -0.2941, 0.303), (0.6179, -0.32, 0.3789), (0.6394, -0.3464, 0.4511), (0.5779, -0.1915, 0.212), (0.6195, -0.2256, 0.2764), (0.6558, -0.257, 0.344), (0.5745, -0.1021, 0.1094), (0.6187, -0.142, 0.1563), (0.6588, -0.145, 0.2462), (0.5971, -0.04633, 0.08098), (0.6077, -0.04669, 0.1717), (0.6691, -0.04882, 0.2401), (0.7188, -0.6165, 0.791), (0.6955, -0.5004, 0.683), (0.7424, -0.5424, 0.7549), (0.669, -0.376, 0.5164), (0.707, -0.407, 0.5662), (0.757, -0.4525, 0.6521), (0.7772, -0.4773, 0.7215), (0.6805, -0.2871, 0.4117), (0.7283, -0.3253, 0.4798), (0.7678, -0.3628, 0.5648), (0.7908, -0.3876, 0.6177), (0.6931, -0.1999, 0.3024), (0.6996, -0.2353, 0.3684), (0.7536, -0.2453, 0.4555), (0.6829, -0.1459, 0.2995), (0.7114, -0.1473, 0.3625), (0.7538, -0.1482, 0.4561), (0.6811, -0.0495, 0.2955), (0.7115, -0.04992, 0.3626), (0.7491, -0.04958, 0.4559), (0.04896, -0.7273, 0.9965), (0.05055, -0.6434, 1.001), (0.04789, -0.5258, 0.9928), (0.04789, -0.4304, 0.9928), (0.04789, -0.335, 0.9928), (0.04946, -0.2444, 0.9978), (0.04946, -0.147, 0.9978), (0.05055, -0.04999, 1.001), (0.1495, -0.7423, 1.001), (0.1433, -0.6212, 0.9928), (0.1469, -0.5366, 0.9978), (0.1469, -0.4392, 0.9978), (0.1433, -0.335, 0.9928), (0.1495, -0.2478, 1.001), (0.1469, -0.147, 0.9978), (0.1469, -0.04959, 0.9978), (0.2427, -0.7273, 0.9965), (0.2484, -0.6434, 1.001), (0.2442, -0.5366, 0.9978), (0.2427, -0.4367, 0.9965), (0.2427, -0.3398, 0.9965), (0.2442, -0.2444, 0.9978), (0.2484, -0.1489, 1.001), (0.2387, -0.0488, 0.9928), (0.3341, -0.7166, 0.9928), (0.3341, -0.6212, 0.9928), (0.3416, -0.5366, 0.9978), (0.3473, -0.4456, 1.001), (0.3416, -0.3418, 0.9978), (0.3416, -0.2444, 0.9978), (0.3473, -0.1489, 1.001), (0.3473, -0.04999, 1.001), (0.4295, -0.7166, 0.9928), (0.4295, -0.6212, 0.9928), (0.4365, -0.5336, 0.9965), (0.4295, -0.4304, 0.9928), (0.4295, -0.335, 0.9928), (0.4462, -0.2478, 1.001), (0.439, -0.147, 0.9978), (0.4462, -0.04999, 1.001), (0.5833, -0.7858, 0.8284), (0.536, -0.7309, 0.9978), (0.5249, -0.6212, 0.9928), (0.5333, -0.5336, 0.9965), (0.5364, -0.4392, 0.9978), (0.5451, -0.3467, 1.001), (0.5249, -0.2396, 0.9928), (0.5451, -0.1489, 1.001), (0.5364, -0.04959, 0.9978), (0.6254, -0.7242, 0.853), (0.6817, -0.7825, 0.9334), (0.6282, -0.7253, 0.9965), (0.6849, -0.6842, 0.8284), (0.6298, -0.63, 0.9965), (0.6203, -0.5258, 0.9928), (0.644, -0.4456, 1.001), (0.6338, -0.3418, 0.9978), (0.6302, -0.2429, 0.9965), (0.644, -0.1489, 1.001), (0.644, -0.04999, 1.001), (0.6891, -0.6899, 0.8854), (0.7109, -0.7112, 0.9697), (0.7042, -0.7051, 0.9928), (0.7349, -0.6356, 0.8568), (0.7832, -0.6809, 0.9334), (0.7251, -0.6284, 0.9965), (0.7697, -0.5709, 0.8238), (0.7424, -0.5441, 1.001), (0.7312, -0.4392, 0.9978), (0.7429, -0.3467, 1.001), (0.7157, -0.2396, 0.9928), (0.7157, -0.1442, 0.9928), (0.7157, -0.0488, 0.9928), (0.7902, -0.4974, 0.7844), (0.8207, -0.4194, 0.6858), (0.8224, -0.4358, 0.752), (0.777, -0.2907, 0.5151), (0.7771, -0.3092, 0.562), (0.8481, -0.3589, 0.6493), (0.8684, -0.3423, 0.7195), (0.7781, -0.2463, 0.5097), (0.8017, -0.2474, 0.5619), (0.8611, -0.2512, 0.6642), (0.8668, -0.2475, 0.7159), (0.7599, -0.1465, 0.5081), (0.8148, -0.1518, 0.562), (0.8292, -0.1471, 0.6611), (0.8663, -0.1491, 0.7149), (0.7718, -0.04959, 0.506), (0.7849, -0.04919, 0.5634), (0.8292, -0.04919, 0.6611), (0.8712, -0.05, 0.7155), (0.9097, -0.4224, 0.7874), (0.8959, -0.3458, 0.7699), (0.894, -0.2497, 0.7657), (0.8888, -0.1491, 0.7647), (0.9081, -0.05041, 0.768), (0.7597, -0.6652, 0.9834), (0.7821, -0.6848, 0.9962), (0.7996, -0.6008, 0.8898), (0.8124, -0.6177, 0.9709), (0.8299, -0.6315, 1.001), (0.8521, -0.5475, 0.8621), (0.8442, -0.5538, 0.9532), (0.8398, -0.5425, 1.001), (0.8677, -0.4725, 0.8232), (0.8282, -0.4387, 0.9978), (0.8286, -0.3418, 0.9978), (0.8286, -0.2444, 0.9978), (0.824, -0.1461, 0.9965), (0.8286, -0.04959, 0.9978), (0.8875, -0.5902, 0.9917), (0.8609, -0.5756, 0.9913), (0.8824, -0.4966, 0.8853), (0.903, -0.5195, 0.9701), (0.9137, -0.5251, 0.9978), (0.9256, -0.4487, 0.8538), (0.9585, -0.44, 0.9579), (0.9224, -0.4379, 0.9978), (0.9529, -0.3526, 0.8671), (0.9573, -0.3455, 0.9562), (0.9032, -0.335, 0.9928), (0.9377, -0.25, 0.8624), (0.9664, -0.25, 0.9257), (0.9373, -0.2478, 1.001), (0.9179, -0.1471, 0.8571), (0.9609, -0.1491, 0.9239), (0.9032, -0.1442, 0.9928), (0.9377, -0.05, 0.8624), (0.9664, -0.05, 0.9257), (0.9227, -0.04959, 0.9978), (0.9447, -0.4812, 0.9841), (0.9506, -0.4845, 0.9928), (0.9433, -0.4271, 0.9778), (0.9507, -0.4291, 0.9928), (0.9614, -0.3415, 0.9794), (0.9863, -0.3467, 1.001), (0.9613, -0.2444, 0.9792), (0.9655, -0.2429, 0.9965), (0.9765, -0.1489, 0.9827), (0.971, -0.147, 0.9978), (0.9765, -0.04999, 0.9827), (0.9863, -0.04999, 1.001), (0.05, 0.05, -0.2052), (0.04949, 0.1495, -0.2052), (0.04676, 0.242, -0.1886), (0.04976, 0.3477, -0.2009), (0.07532, 0.3806, -0.1812), (0.02259, 0.4292, -0.2178), (0.04118, 0.4338, -0.1328), (0.06867, 0.4655, -0.06734), (0.01298, 0.487, -0.1052), (0.04406, 0.5064, -0.02939), (0.1458, 0.04826, -0.1886), (0.1468, 0.1472, -0.2009), (0.1488, 0.2488, -0.2052), (0.1697, 0.2682, -0.1537), (0.1106, 0.3082, -0.1749), (0.1403, 0.3444, -0.1495), (0.165, 0.3616, -0.05575), (0.1015, 0.4033, -0.1067), (0.1364, 0.4413, -0.0466), (0.1014, 0.4961, -0.004299), (0.2519, 0.04907, -0.2178), (0.2432, 0.1455, -0.1886), (0.2742, 0.1738, -0.1694), (0.2089, 0.2092, -0.1756), (0.2369, 0.2372, -0.1338), (0.2738, 0.2738, -0.07993), (0.1979, 0.2963, -0.0916), (0.2343, 0.3344, -0.03621), (0.1993, 0.3994, -0.002939), (0.356, 0.0516, -0.2178), (0.3738, 0.07345, -0.1634), (0.3208, 0.1154, -0.2029), (0.3452, 0.1399, -0.149), (0.368, 0.1679, -0.06547), (0.3011, 0.2014, -0.1024), (0.3347, 0.2339, -0.03623), (0.2976, 0.2979, 0.0003415), (0.4103, 0.01905, -0.1832), (0.4306, 0.04118, -0.1432), (0.4164, 0.08666, -0.08179), (0.4379, 0.1441, -0.04191), (0.4013, 0.1977, -0.002751), (0.5044, 0.04778, -0.1239), (0.5379, 0.04839, -0.04972), (0.4608, 0.07046, -0.07065), (0.4829, 0.09096, -0.02352), (0.04502, 0.5642, 0.0371), (0.04704, 0.5971, 0.08098), (0.04695, 0.6178, 0.165), (0.04793, 0.6552, 0.2476), (0.05062, 0.692, 0.2907), (0.04992, 0.7115, 0.3626), (0.04838, 0.7377, 0.4582), (0.1649, 0.4637, 0.03683), (0.1324, 0.5266, 0.07048), (0.1596, 0.5501, 0.1465), (0.1059, 0.5966, 0.09124), (0.1367, 0.5962, 0.1722), (0.1476, 0.6694, 0.2406), (0.1423, 0.6687, 0.3057), (0.1437, 0.6966, 0.3674), (0.1446, 0.7381, 0.4591), (0.2661, 0.3661, 0.03392), (0.2351, 0.4382, 0.05891), (0.2613, 0.4606, 0.1399), (0.1917, 0.4858, 0.1109), (0.2322, 0.5363, 0.164), (0.2581, 0.5569, 0.2428), (0.1953, 0.5906, 0.2038), (0.2255, 0.6199, 0.2764), (0.2512, 0.6421, 0.3493), (0.1959, 0.6787, 0.3086), (0.2353, 0.6996, 0.3684), (0.2438, 0.7497, 0.4563), (0.3663, 0.2659, 0.03399), (0.3367, 0.3366, 0.05893), (0.3549, 0.3552, 0.147), (0.3012, 0.4027, 0.09278), (0.326, 0.4258, 0.1731), (0.3598, 0.4598, 0.2409), (0.2931, 0.4931, 0.2041), (0.3176, 0.5138, 0.281), (0.3625, 0.5656, 0.3404), (0.2834, 0.5776, 0.3137), (0.3147, 0.6085, 0.3824), (0.3513, 0.6501, 0.4487), (0.2936, 0.6954, 0.4077), (0.3207, 0.7168, 0.4817), (0.3554, 0.7518, 0.5656), (0.3798, 0.7743, 0.6174), (0.4562, 0.1611, 0.04444), (0.4292, 0.229, 0.06958), (0.4634, 0.2629, 0.1379), (0.3965, 0.296, 0.1006), (0.4189, 0.3207, 0.1796), (0.4599, 0.3597, 0.241), (0.3907, 0.3911, 0.2062), (0.4318, 0.4317, 0.2691), (0.4466, 0.447, 0.3497), (0.3876, 0.4874, 0.3091), (0.4192, 0.519, 0.3789), (0.4508, 0.5506, 0.4487), (0.3868, 0.5868, 0.4111), (0.416, 0.6153, 0.4819), (0.4644, 0.6675, 0.5656), (0.4882, 0.6914, 0.6182), (0.3836, 0.6836, 0.5145), (0.407, 0.707, 0.5662), (0.446, 0.7451, 0.6514), (0.467, 0.7611, 0.7191), (0.5729, 0.04765, 0.02751), (0.5305, 0.1347, 0.0704), (0.5484, 0.1593, 0.1443), (0.5021, 0.1894, 0.1064), (0.5269, 0.2226, 0.1705), (0.547, 0.2542, 0.2475), (0.4834, 0.2857, 0.2121), (0.5334, 0.3297, 0.2686), (0.5446, 0.3494, 0.3502), (0.4872, 0.3878, 0.3091), (0.5105, 0.4126, 0.3823), (0.5535, 0.4534, 0.4479), (0.4762, 0.4766, 0.415), (0.5073, 0.5077, 0.4837), (0.545, 0.5453, 0.567), (0.5898, 0.5898, 0.6182), (0.4836, 0.5836, 0.5145), (0.496, 0.5943, 0.567), (0.5424, 0.6422, 0.6511), (0.574, 0.6738, 0.7209), (0.4996, 0.6958, 0.683), (0.5392, 0.7385, 0.754), (0.5864, 0.04733, 0.08622), (0.621, 0.04851, 0.1627), (0.6443, 0.04801, 0.2527), (0.599, 0.1195, 0.08519), (0.6032, 0.1456, 0.1618), (0.6549, 0.1442, 0.2477), (0.5875, 0.1909, 0.1955), (0.634, 0.2304, 0.2701), (0.6658, 0.26, 0.3379), (0.6023, 0.2925, 0.3037), (0.6182, 0.3191, 0.3779), (0.6387, 0.3468, 0.4512), (0.5967, 0.3925, 0.4079), (0.6186, 0.4182, 0.481), (0.6675, 0.4645, 0.5657), (0.6767, 0.4778, 0.6179), (0.5803, 0.4811, 0.515), (0.6168, 0.5152, 0.5656), (0.6559, 0.5543, 0.6521), (0.6628, 0.5652, 0.7191), (0.6204, 0.6204, 0.6859), (0.6424, 0.6424, 0.7549), (0.6075, 0.7075, 0.7882), (0.6664, 0.04862, 0.3015), (0.6963, 0.04876, 0.3675), (0.7654, 0.05114, 0.4528), (0.6671, 0.1433, 0.3031), (0.7228, 0.1507, 0.3588), (0.7537, 0.1489, 0.4559), (0.6694, 0.1978, 0.3082), (0.7103, 0.2413, 0.36), (0.7655, 0.249, 0.4531), (0.684, 0.2871, 0.4083), (0.7131, 0.3188, 0.4824), (0.7446, 0.3488, 0.5504), (0.6802, 0.381, 0.5148), (0.7184, 0.3992, 0.5771), (0.7391, 0.4576, 0.6576), (0.761, 0.467, 0.719), (0.6955, 0.4998, 0.683), (0.7425, 0.5423, 0.7548), (0.7075, 0.6075, 0.7882), (0.05055, 0.04892, 1.001), (0.05055, 0.1478, 1.001), (0.05055, 0.2467, 1.001), (0.05055, 0.3456, 1.001), (0.04896, 0.4352, 0.9965), (0.04896, 0.5321, 0.9965), (0.05055, 0.6423, 1.001), (0.04946, 0.7296, 0.9978), (0.1458, 0.04769, 0.9965), (0.1469, 0.1452, 0.9978), (0.1458, 0.2414, 0.9965), (0.1458, 0.3383, 0.9965), (0.1469, 0.4374, 0.9978), (0.1495, 0.5434, 1.001), (0.1469, 0.6322, 0.9978), (0.1433, 0.7144, 0.9928), (0.2387, 0.0466, 0.9928), (0.2387, 0.142, 0.9928), (0.2484, 0.2467, 1.001), (0.2387, 0.3328, 0.9928), (0.2387, 0.4282, 0.9928), (0.2442, 0.5348, 0.9978), (0.2387, 0.619, 0.9928), (0.2427, 0.7258, 0.9965), (0.3473, 0.04892, 1.001), (0.3341, 0.142, 0.9928), (0.3473, 0.2467, 1.001), (0.3473, 0.3456, 1.001), (0.3341, 0.4282, 0.9928), (0.3473, 0.5434, 1.001), (0.3473, 0.6423, 1.001), (0.3473, 0.7412, 1.001), (0.4365, 0.04769, 0.9965), (0.4295, 0.142, 0.9928), (0.439, 0.2426, 0.9978), (0.4462, 0.3456, 1.001), (0.4295, 0.4282, 0.9928), (0.4295, 0.5236, 0.9928), (0.439, 0.6322, 0.9978), (0.4295, 0.7144, 0.9928), (0.5364, 0.04781, 0.9978), (0.5249, 0.142, 0.9928), (0.5333, 0.2414, 0.9965), (0.5249, 0.3328, 0.9928), (0.5249, 0.4282, 0.9928), (0.5333, 0.5321, 0.9965), (0.5364, 0.6322, 0.9978), (0.5741, 0.7741, 0.825), (0.536, 0.7291, 0.9978), (0.644, 0.04892, 1.001), (0.6302, 0.1446, 0.9965), (0.6338, 0.2426, 0.9978), (0.6203, 0.3328, 0.9928), (0.6302, 0.4352, 0.9965), (0.644, 0.5434, 1.001), (0.6741, 0.6741, 0.825), (0.6435, 0.6419, 1.001), (0.6494, 0.751, 0.8621), (0.6817, 0.7832, 0.9334), (0.6318, 0.7276, 0.9978), (0.7271, 0.04769, 0.9965), (0.7429, 0.1478, 1.001), (0.7157, 0.2374, 0.9928), (0.7157, 0.3328, 0.9928), (0.7271, 0.4352, 0.9965), (0.7698, 0.5712, 0.8238), (0.7266, 0.5316, 0.9965), (0.7392, 0.6391, 0.8582), (0.7709, 0.6709, 0.9283), (0.7292, 0.6302, 0.9978), (0.6891, 0.6895, 0.8854), (0.715, 0.7133, 0.9709), (0.7042, 0.7029, 0.9928), (0.05, 0.7762, 0.5055), (0.05, 0.802, 0.5625), (0.05112, 0.8606, 0.6632), (0.04839, 0.8531, 0.7132), (0.04949, 0.8892, 0.7647), (0.152, 0.7888, 0.5046), (0.1462, 0.7854, 0.5635), (0.1463, 0.8296, 0.6611), (0.1463, 0.8531, 0.7132), (0.149, 0.8892, 0.7647), (0.2448, 0.7741, 0.5102), (0.2516, 0.8145, 0.5612), (0.2421, 0.83, 0.6621), (0.249, 0.8717, 0.7165), (0.2497, 0.894, 0.7657), (0.2889, 0.773, 0.5156), (0.3135, 0.7899, 0.5613), (0.3459, 0.8175, 0.6477), (0.3499, 0.8872, 0.7219), (0.3458, 0.8959, 0.7699), (0.4201, 0.8207, 0.6858), (0.4421, 0.8358, 0.7543), (0.4071, 0.8769, 0.7809), (0.5046, 0.8032, 0.7872), (0.04946, 0.827, 0.9978), (0.05, 0.9377, 0.8624), (0.04949, 0.9613, 0.9239), (0.04896, 0.9162, 0.9965), (0.05055, 0.9748, 0.9827), (0.05055, 0.9847, 1.001), (0.1495, 0.8401, 1.001), (0.1527, 0.9526, 0.8664), (0.15, 0.9664, 0.9257), (0.1458, 0.9162, 0.9965), (0.1495, 0.9748, 0.9827), (0.1458, 0.9643, 0.9965), (0.2387, 0.8098, 0.9928), (0.2484, 0.9328, 0.861), (0.25, 0.9664, 0.9257), (0.2387, 0.9019, 0.9928), (0.2427, 0.9546, 0.978), (0.2427, 0.9643, 0.9965), (0.3473, 0.8401, 1.001), (0.3455, 0.9332, 0.8617), (0.3488, 0.9668, 0.9266), (0.3416, 0.921, 0.9978), (0.3419, 0.9659, 0.9623), (0.3416, 0.9693, 0.9978), (0.4829, 0.8865, 0.8278), (0.436, 0.8222, 0.9965), (0.446, 0.9208, 0.8524), (0.4417, 0.963, 0.9277), (0.4352, 0.9159, 0.9965), (0.4262, 0.942, 0.9778), (0.4448, 0.9849, 1.001), (0.5364, 0.8344, 0.8568), (0.5709, 0.8709, 0.9284), (0.5313, 0.8207, 0.9965), (0.5149, 0.9158, 0.8957), (0.5308, 0.9208, 0.9745), (0.5136, 0.8931, 0.9928), (0.4988, 0.9787, 0.9924), (0.4943, 0.9695, 0.9978), (0.5912, 0.7874, 0.8854), (0.6275, 0.8237, 0.9742), (0.6088, 0.7983, 0.9928), (0.5814, 0.872, 0.9882), (0.5747, 0.8596, 0.9913), (0.6897, 0.7869, 0.9917), (0.6808, 0.7764, 0.9949), (0.7718, 0.04987, 0.506), (0.802, 0.05, 0.5625), (0.8292, 0.04876, 0.6611), (0.8528, 0.04876, 0.7132), (0.7719, 0.1491, 0.5064), (0.7975, 0.1493, 0.5628), (0.8424, 0.1493, 0.662), (0.8663, 0.1493, 0.7149), (0.7727, 0.2452, 0.5081), (0.7973, 0.2464, 0.5624), (0.8296, 0.243, 0.662), (0.8666, 0.2483, 0.7156), (0.7786, 0.2931, 0.5108), (0.7861, 0.3304, 0.566), (0.8592, 0.3506, 0.6601), (0.8726, 0.3439, 0.7185), (0.7737, 0.3802, 0.6172), (0.8142, 0.4109, 0.6684), (0.854, 0.4507, 0.7564), (0.8079, 0.5071, 0.7883), (0.8939, 0.05, 0.7655), (0.8888, 0.1493, 0.7647), (0.875, 0.2446, 0.7623), (0.8756, 0.3386, 0.7638), (0.8995, 0.4185, 0.7779), (0.8418, 0.04892, 1.001), (0.824, 0.1446, 0.9965), (0.8418, 0.2467, 1.001), (0.8286, 0.34, 0.9978), (0.8864, 0.4826, 0.8275), (0.8106, 0.4278, 0.9928), (0.8389, 0.5393, 0.858), (0.8709, 0.5709, 0.9283), (0.8091, 0.5216, 0.9928), (0.7996, 0.601, 0.8898), (0.8078, 0.6128, 0.9697), (0.8169, 0.6204, 0.9978), (0.7962, 0.6962, 0.9842), (0.7945, 0.694, 0.9999), (0.9324, 0.04987, 0.861), (0.9459, 0.04876, 0.9191), (0.9175, 0.04769, 0.9965), (0.9179, 0.1467, 0.8571), (0.9817, 0.1527, 0.9306), (0.9032, 0.142, 0.9928), (0.9377, 0.25, 0.8624), (0.9459, 0.2447, 0.9191), (0.9227, 0.2426, 0.9978), (0.9529, 0.3535, 0.867), (0.9613, 0.3471, 0.9248), (0.9175, 0.3383, 0.9965), (0.906, 0.4393, 0.8486), (0.9679, 0.4442, 0.9291), (0.9029, 0.427, 0.9928), (0.9019, 0.5063, 0.8912), (0.9465, 0.5438, 0.9614), (0.9086, 0.5207, 0.9965), (0.8875, 0.589, 0.9917), (0.8745, 0.5826, 0.9949), (0.9765, 0.04892, 0.9827), (0.9863, 0.04892, 1.001), (0.9765, 0.1478, 0.9827), (0.971, 0.1452, 0.9978), (0.9765, 0.2467, 0.9827), (0.9505, 0.2374, 0.9928), (0.9614, 0.3398, 0.9794), (0.9863, 0.3456, 1.001), (0.9674, 0.4372, 0.9664), (0.9866, 0.4432, 1.001), (1.005, 0.5111, 0.9902), (0.9865, 0.5007, 1.001)], [], [(3, 2, 0, 1), (6, 1, 0, 5), (2, 8, 5, 0), (14, 13, 10, 11), (14, 6, 5, 13), (6, 14, 11, 4), (16, 15, 12, 13), (16, 8, 7, 15), (8, 16, 13, 5), (22, 21, 18, 19), (22, 11, 10, 21), (11, 22, 19, 9), (24, 23, 20, 21), (24, 13, 12, 23), (13, 24, 21, 10), (15, 25, 23, 12), (31, 30, 27, 28), (31, 19, 18, 30), (19, 31, 28, 17), (33, 32, 29, 30), (33, 21, 20, 32), (21, 33, 30, 18), (23, 34, 32, 20), (25, 35, 34, 23), (40, 39, 36, 37), (40, 28, 27, 39), (28, 40, 37, 26), (42, 41, 38, 39), (42, 30, 29, 41), (30, 42, 39, 27), (32, 43, 41, 29), (34, 44, 43, 32), (35, 45, 44, 34), (57, 56, 52, 53), (58, 57, 53, 54), (47, 58, 54, 46), (60, 59, 55, 56), (61, 60, 56, 57), (62, 61, 57, 58), (48, 62, 58, 47), (64, 63, 59, 60), (65, 64, 60, 61), (66, 65, 61, 62), (49, 66, 62, 48), (68, 67, 63, 64), (69, 68, 64, 65), (70, 69, 65, 66), (50, 70, 66, 49), (74, 73, 71, 72), (76, 75, 73, 74), (78, 77, 75, 76), (80, 79, 77, 78), (82, 81, 79, 80), (87, 86, 83, 84), (87, 72, 71, 86), (89, 88, 85, 86), (73, 89, 86, 71), (90, 74, 72, 87), (91, 47, 46, 88), (92, 91, 88, 89), (75, 92, 89, 73), (93, 76, 74, 90), (94, 48, 47, 91), (95, 94, 91, 92), (77, 95, 92, 75), (96, 78, 76, 93), (97, 49, 48, 94), (98, 97, 94, 95), (79, 98, 95, 77), (99, 80, 78, 96), (100, 50, 49, 97), (101, 100, 97, 98), (81, 101, 98, 79), (102, 82, 80, 99), (107, 106, 103, 104), (107, 84, 83, 106), (109, 108, 105, 106), (109, 86, 85, 108), (86, 109, 106, 83), (110, 87, 84, 107), (111, 54, 51, 108), (111, 88, 46, 54), (88, 111, 108, 85), (112, 90, 87, 110), (113, 93, 90, 112), (114, 96, 93, 113), (115, 99, 96, 114), (116, 102, 99, 115), (125, 120, 119, 124), (120, 125, 121, 118), (128, 123, 122, 127), (129, 124, 123, 128), (130, 125, 124, 129), (125, 130, 126, 121), (133, 128, 127, 132), (134, 129, 128, 133), (135, 130, 129, 134), (130, 135, 131, 126), (138, 133, 132, 137), (139, 134, 133, 138), (140, 135, 134, 139), (135, 140, 136, 131), (147, 146, 143, 144), (147, 142, 141, 146), (152, 151, 148, 149), (152, 144, 143, 151), (154, 153, 150, 151), (154, 146, 145, 153), (146, 154, 151, 143), (155, 147, 144, 152), (157, 149, 148, 156), (159, 151, 150, 158), (151, 159, 156, 148), (160, 152, 149, 157), (161, 120, 118, 158), (161, 153, 117, 120), (153, 161, 158, 150), (162, 155, 152, 160), (164, 157, 156, 163), (165, 158, 118, 121), (166, 159, 158, 165), (159, 166, 163, 156), (167, 160, 157, 164), (168, 162, 160, 167), (170, 164, 163, 169), (171, 165, 121, 126), (172, 166, 165, 171), (166, 172, 169, 163), (173, 167, 164, 170), (174, 168, 167, 173), (176, 170, 169, 175), (177, 171, 126, 131), (178, 172, 171, 177), (172, 178, 175, 169), (179, 173, 170, 176), (180, 174, 173, 179), (182, 176, 175, 181), (183, 177, 131, 136), (184, 178, 177, 183), (178, 184, 181, 175), (185, 179, 176, 182), (186, 180, 179, 185), (192, 53, 52, 191), (193, 192, 188, 189), (193, 54, 53, 192), (54, 193, 189, 51), (196, 195, 190, 191), (196, 56, 55, 195), (56, 196, 191, 52), (199, 198, 194, 195), (59, 199, 195, 55), (201, 200, 197, 198), (202, 201, 198, 199), (63, 202, 199, 59), (204, 203, 200, 201), (205, 204, 201, 202), (67, 205, 202, 63), (212, 211, 207, 208), (212, 189, 188, 211), (189, 212, 208, 187), (215, 214, 209, 210), (215, 191, 190, 214), (216, 215, 210, 211), (216, 192, 191, 215), (192, 216, 211, 188), (219, 218, 213, 214), (219, 195, 194, 218), (195, 219, 214, 190), (222, 221, 217, 218), (222, 198, 197, 221), (198, 222, 218, 194), (225, 224, 220, 221), (200, 225, 221, 197), (227, 226, 223, 224), (228, 227, 224, 225), (203, 228, 225, 200), (234, 233, 229, 230), (234, 208, 207, 233), (208, 234, 230, 206), (237, 236, 231, 232), (237, 210, 209, 236), (238, 237, 232, 233), (238, 211, 210, 237), (211, 238, 233, 207), (241, 240, 235, 236), (241, 214, 213, 240), (214, 241, 236, 209), (244, 243, 239, 240), (244, 218, 217, 243), (218, 244, 240, 213), (247, 246, 242, 243), (247, 221, 220, 246), (221, 247, 243, 217), (249, 248, 245, 246), (249, 224, 223, 248), (224, 249, 246, 220), (250, 3, 1, 248), (226, 250, 248, 223), (254, 253, 119, 120), (254, 230, 229, 253), (230, 254, 120, 117), (257, 256, 251, 252), (257, 232, 231, 256), (258, 257, 252, 253), (258, 233, 232, 257), (233, 258, 253, 229), (261, 260, 255, 256), (261, 236, 235, 260), (236, 261, 256, 231), (264, 263, 259, 260), (264, 240, 239, 263), (240, 264, 260, 235), (267, 266, 262, 263), (267, 243, 242, 266), (243, 267, 263, 239), (269, 268, 265, 266), (269, 246, 245, 268), (246, 269, 266, 242), (270, 6, 4, 268), (270, 248, 1, 6), (248, 270, 268, 245), (273, 272, 122, 123), (273, 252, 251, 272), (274, 273, 123, 124), (274, 253, 252, 273), (253, 274, 124, 119), (277, 276, 271, 272), (277, 256, 255, 276), (256, 277, 272, 251), (280, 279, 275, 276), (280, 260, 259, 279), (260, 280, 276, 255), (283, 282, 278, 279), (283, 263, 262, 282), (263, 283, 279, 259), (285, 284, 281, 282), (285, 266, 265, 284), (266, 285, 282, 262), (286, 11, 9, 284), (286, 268, 4, 11), (268, 286, 284, 265), (289, 272, 271, 288), (272, 289, 127, 122), (292, 291, 287, 288), (292, 276, 275, 291), (276, 292, 288, 271), (295, 294, 290, 291), (295, 279, 278, 294), (279, 295, 291, 275), (297, 296, 293, 294), (297, 282, 281, 296), (282, 297, 294, 278), (298, 19, 17, 296), (298, 284, 9, 19), (284, 298, 296, 281), (300, 288, 287, 299), (301, 289, 288, 300), (289, 301, 132, 127), (304, 291, 290, 303), (291, 304, 299, 287), (306, 305, 302, 303), (306, 294, 293, 305), (294, 306, 303, 290), (307, 28, 26, 305), (307, 296, 17, 28), (296, 307, 305, 293), (309, 300, 299, 308), (310, 301, 300, 309), (301, 310, 137, 132), (312, 303, 302, 311), (313, 304, 303, 312), (304, 313, 308, 299), (314, 305, 26, 37), (305, 314, 311, 302), (317, 316, 141, 142), (317, 104, 103, 316), (319, 318, 315, 316), (319, 106, 105, 318), (106, 319, 316, 103), (320, 107, 104, 317), (321, 189, 187, 318), (321, 108, 51, 189), (108, 321, 318, 105), (322, 110, 107, 320), (323, 112, 110, 322), (324, 113, 112, 323), (325, 114, 113, 324), (326, 115, 114, 325), (327, 116, 115, 326), (329, 328, 145, 146), (329, 316, 315, 328), (316, 329, 146, 141), (330, 317, 142, 147), (331, 208, 206, 328), (331, 318, 187, 208), (318, 331, 328, 315), (332, 320, 317, 330), (333, 322, 320, 332), (334, 323, 322, 333), (335, 324, 323, 334), (336, 325, 324, 335), (337, 326, 325, 336), (338, 327, 326, 337), (339, 230, 117, 153), (339, 328, 206, 230), (328, 339, 153, 145), (340, 330, 147, 155), (341, 332, 330, 340), (342, 333, 332, 341), (343, 334, 333, 342), (344, 335, 334, 343), (345, 336, 335, 344), (346, 337, 336, 345), (347, 338, 337, 346), (348, 340, 155, 162), (349, 341, 340, 348), (350, 342, 341, 349), (351, 343, 342, 350), (352, 344, 343, 351), (353, 345, 344, 352), (354, 346, 345, 353), (355, 347, 346, 354), (356, 348, 162, 168), (357, 349, 348, 356), (358, 350, 349, 357), (359, 351, 350, 358), (360, 352, 351, 359), (361, 353, 352, 360), (362, 354, 353, 361), (363, 355, 354, 362), (364, 356, 168, 174), (365, 357, 356, 364), (366, 358, 357, 365), (367, 359, 358, 366), (368, 360, 359, 367), (369, 361, 360, 368), (370, 362, 361, 369), (371, 363, 362, 370), (372, 364, 174, 180), (373, 365, 364, 372), (374, 366, 365, 373), (375, 367, 366, 374), (376, 368, 367, 375), (377, 369, 368, 376), (378, 370, 369, 377), (379, 371, 370, 378), (380, 372, 180, 186), (381, 373, 372, 380), (382, 374, 373, 381), (383, 375, 374, 382), (384, 376, 375, 383), (385, 377, 376, 384), (386, 378, 377, 385), (387, 379, 378, 386), (389, 388, 2, 3), (392, 391, 7, 8), (388, 392, 8, 2), (389, 393, 392, 388), (395, 394, 391, 392), (396, 395, 392, 393), (390, 396, 393, 389), (391, 398, 15, 7), (394, 399, 398, 391), (395, 400, 399, 394), (396, 401, 400, 395), (403, 402, 399, 400), (404, 403, 400, 401), (397, 404, 401, 396), (398, 406, 25, 15), (399, 407, 406, 398), (402, 408, 407, 399), (403, 409, 408, 402), (404, 410, 409, 403), (412, 411, 409, 410), (405, 412, 410, 404), (406, 414, 35, 25), (407, 415, 414, 406), (408, 416, 415, 407), (409, 417, 416, 408), (419, 418, 416, 417), (411, 419, 417, 409), (412, 420, 419, 411), (422, 421, 419, 420), (413, 422, 420, 412), (424, 423, 421, 422), (414, 425, 45, 35), (415, 426, 425, 414), (416, 427, 426, 415), (418, 428, 427, 416), (419, 429, 428, 418), (431, 430, 428, 429), (421, 431, 429, 419), (423, 432, 431, 421), (424, 433, 432, 423), (440, 439, 67, 68), (441, 440, 68, 69), (442, 441, 69, 70), (434, 442, 70, 50), (444, 443, 439, 440), (445, 444, 440, 441), (446, 445, 441, 442), (435, 446, 442, 434), (448, 447, 443, 444), (449, 448, 444, 445), (450, 449, 445, 446), (436, 450, 446, 435), (452, 451, 447, 448), (453, 452, 448, 449), (454, 453, 449, 450), (437, 454, 450, 436), (456, 455, 453, 454), (438, 456, 454, 437), (459, 458, 81, 82), (461, 460, 458, 459), (463, 462, 460, 461), (465, 464, 462, 463), (467, 466, 464, 465), (469, 468, 466, 467), (470, 434, 50, 100), (471, 470, 100, 101), (458, 471, 101, 81), (472, 459, 82, 102), (473, 435, 434, 470), (474, 473, 470, 471), (460, 474, 471, 458), (475, 461, 459, 472), (476, 436, 435, 473), (477, 476, 473, 474), (462, 477, 474, 460), (478, 463, 461, 475), (479, 437, 436, 476), (480, 479, 476, 477), (464, 480, 477, 462), (481, 465, 463, 478), (482, 438, 437, 479), (483, 482, 479, 480), (466, 483, 480, 464), (484, 467, 465, 481), (486, 485, 482, 483), (468, 486, 483, 466), (469, 487, 486, 468), (487, 469, 467, 484), (489, 488, 486, 487), (490, 472, 102, 116), (491, 475, 472, 490), (492, 478, 475, 491), (493, 481, 478, 492), (482, 494, 456, 438), (495, 484, 481, 493), (496, 457, 456, 494), (485, 496, 494, 482), (486, 497, 496, 485), (498, 487, 484, 495), (500, 499, 496, 497), (488, 500, 497, 486), (489, 501, 500, 488), (501, 489, 487, 498), (503, 502, 500, 501), (505, 504, 203, 204), (506, 505, 204, 205), (439, 506, 205, 67), (508, 507, 504, 505), (509, 508, 505, 506), (443, 509, 506, 439), (511, 510, 507, 508), (512, 511, 508, 509), (447, 512, 509, 443), (514, 513, 511, 512), (451, 514, 512, 447), (452, 515, 514, 451), (453, 516, 515, 452), (518, 517, 514, 515), (519, 518, 515, 516), (455, 519, 516, 453), (456, 520, 519, 455), (522, 521, 519, 520), (457, 522, 520, 456), (525, 524, 226, 227), (526, 525, 227, 228), (504, 526, 228, 203), (528, 527, 524, 525), (529, 528, 525, 526), (507, 529, 526, 504), (531, 530, 528, 529), (510, 531, 529, 507), (511, 532, 531, 510), (534, 533, 531, 532), (513, 534, 532, 511), (514, 535, 534, 513), (537, 536, 534, 535), (517, 537, 535, 514), (518, 538, 537, 517), (519, 539, 538, 518), (541, 540, 537, 538), (542, 541, 538, 539), (521, 542, 539, 519), (522, 543, 542, 521), (545, 544, 542, 543), (523, 545, 543, 522), (547, 389, 3, 250), (524, 547, 250, 226), (548, 390, 389, 547), (527, 548, 547, 524), (528, 549, 548, 527), (551, 550, 548, 549), (530, 551, 549, 528), (531, 552, 551, 530), (554, 553, 551, 552), (533, 554, 552, 531), (534, 555, 554, 533), (557, 556, 554, 555), (536, 557, 555, 534), (537, 558, 557, 536), (560, 559, 557, 558), (540, 560, 558, 537), (541, 561, 560, 540), (542, 562, 561, 541), (564, 563, 560, 561), (565, 564, 561, 562), (544, 565, 562, 542), (545, 566, 565, 544), (568, 567, 565, 566), (546, 568, 566, 545), (548, 569, 396, 390), (570, 397, 396, 569), (550, 570, 569, 548), (551, 571, 570, 550), (573, 572, 570, 571), (553, 573, 571, 551), (554, 574, 573, 553), (576, 575, 573, 574), (556, 576, 574, 554), (557, 577, 576, 556), (579, 578, 576, 577), (559, 579, 577, 557), (560, 580, 579, 559), (582, 581, 579, 580), (563, 582, 580, 560), (564, 583, 582, 563), (565, 584, 583, 564), (586, 585, 582, 583), (587, 586, 583, 584), (567, 587, 584, 565), (568, 588, 587, 567), (570, 589, 404, 397), (590, 405, 404, 589), (572, 590, 589, 570), (573, 591, 590, 572), (593, 592, 590, 591), (575, 593, 591, 573), (576, 594, 593, 575), (596, 595, 593, 594), (578, 596, 594, 576), (579, 597, 596, 578), (599, 598, 596, 597), (581, 599, 597, 579), (582, 600, 599, 581), (602, 601, 599, 600), (585, 602, 600, 582), (586, 603, 602, 585), (590, 604, 412, 405), (605, 413, 412, 604), (592, 605, 604, 590), (593, 606, 605, 592), (608, 607, 605, 606), (595, 608, 606, 593), (596, 609, 608, 595), (611, 610, 608, 609), (598, 611, 609, 596), (599, 612, 611, 598), (614, 613, 611, 612), (601, 614, 612, 599), (602, 615, 614, 601), (605, 616, 422, 413), (617, 424, 422, 616), (607, 617, 616, 605), (608, 618, 617, 607), (620, 619, 617, 618), (610, 620, 618, 608), (611, 621, 620, 610), (613, 622, 621, 611), (614, 623, 622, 613), (615, 624, 623, 614), (617, 625, 433, 424), (619, 626, 625, 617), (620, 627, 626, 619), (621, 628, 627, 620), (622, 629, 628, 621), (623, 630, 629, 622), (624, 631, 630, 623), (632, 490, 116, 327), (633, 491, 490, 632), (634, 492, 491, 633), (635, 493, 492, 634), (636, 495, 493, 635), (496, 637, 522, 457), (638, 498, 495, 636), (639, 523, 522, 637), (499, 639, 637, 496), (500, 640, 639, 499), (641, 501, 498, 638), (643, 642, 639, 640), (502, 643, 640, 500), (503, 644, 643, 502), (644, 503, 501, 641), (645, 632, 327, 338), (646, 633, 632, 645), (647, 634, 633, 646), (648, 635, 634, 647), (649, 636, 635, 648), (650, 638, 636, 649), (639, 651, 545, 523), (652, 641, 638, 650), (653, 546, 545, 651), (642, 653, 651, 639), (643, 654, 653, 642), (655, 644, 641, 652), (656, 645, 338, 347), (657, 646, 645, 656), (658, 647, 646, 657), (659, 648, 647, 658), (660, 649, 648, 659), (661, 650, 649, 660), (662, 652, 650, 661), (653, 663, 568, 546), (664, 655, 652, 662), (665, 656, 347, 355), (666, 657, 656, 665), (667, 658, 657, 666), (668, 659, 658, 667), (669, 660, 659, 668), (670, 661, 660, 669), (671, 662, 661, 670), (672, 664, 662, 671), (673, 665, 355, 363), (674, 666, 665, 673), (675, 667, 666, 674), (676, 668, 667, 675), (677, 669, 668, 676), (678, 670, 669, 677), (679, 671, 670, 678), (680, 672, 671, 679), (681, 673, 363, 371), (682, 674, 673, 681), (683, 675, 674, 682), (684, 676, 675, 683), (685, 677, 676, 684), (686, 678, 677, 685), (687, 679, 678, 686), (688, 680, 679, 687), (689, 681, 371, 379), (690, 682, 681, 689), (691, 683, 682, 690), (692, 684, 683, 691), (693, 685, 684, 692), (694, 686, 685, 693), (695, 687, 686, 694), (696, 688, 687, 695), (697, 689, 379, 387), (698, 690, 689, 697), (699, 691, 690, 698), (700, 692, 691, 699), (701, 693, 692, 700), (702, 694, 693, 701), (703, 695, 694, 702), (704, 696, 695, 703), (707, 706, 586, 587), (708, 707, 587, 588), (705, 708, 588, 568), (711, 710, 602, 603), (706, 711, 603, 586), (707, 712, 711, 706), (708, 713, 712, 707), (709, 714, 713, 708), (710, 715, 615, 602), (711, 716, 715, 710), (712, 717, 716, 711), (713, 718, 717, 712), (714, 719, 718, 713), (715, 720, 624, 615), (716, 721, 720, 715), (717, 722, 721, 716), (718, 723, 722, 717), (719, 724, 723, 718), (720, 725, 631, 624), (721, 726, 725, 720), (722, 727, 726, 721), (723, 728, 727, 722), (724, 729, 728, 723), (731, 730, 643, 644), (733, 732, 653, 654), (730, 733, 654, 643), (731, 734, 733, 730), (734, 731, 644, 655), (736, 735, 733, 734), (737, 705, 568, 663), (732, 737, 663, 653), (733, 738, 737, 732), (739, 734, 655, 664), (741, 740, 737, 738), (735, 741, 738, 733), (736, 742, 741, 735), (742, 736, 734, 739), (744, 743, 741, 742), (737, 745, 708, 705), (746, 739, 664, 672), (747, 709, 708, 745), (740, 747, 745, 737), (741, 748, 747, 740), (749, 742, 739, 746), (743, 750, 748, 741), (744, 751, 750, 743), (751, 744, 742, 749), (752, 746, 672, 680), (747, 753, 714, 709), (748, 754, 753, 747), (755, 749, 746, 752), (750, 756, 754, 748), (751, 757, 756, 750), (757, 751, 749, 755), (758, 752, 680, 688), (753, 759, 719, 714), (754, 760, 759, 753), (761, 755, 752, 758), (756, 762, 760, 754), (757, 763, 762, 756), (763, 757, 755, 761), (764, 758, 688, 696), (759, 765, 724, 719), (760, 766, 765, 759), (767, 761, 758, 764), (762, 768, 766, 760), (763, 769, 768, 762), (769, 763, 761, 767), (770, 764, 696, 704), (765, 771, 729, 724), (766, 772, 771, 765), (773, 767, 764, 770), (768, 774, 772, 766), (769, 775, 774, 768), (775, 769, 767, 773), (777, 37, 36, 776), (779, 39, 38, 778), (39, 779, 776, 36), (41, 780, 778, 38), (780, 781, 779, 778), (43, 782, 780, 41), (44, 783, 782, 43), (45, 784, 783, 44), (786, 777, 776, 785), (779, 787, 785, 776), (787, 788, 786, 785), (790, 781, 780, 789), (781, 790, 787, 779), (790, 791, 788, 787), (782, 792, 789, 780), (792, 793, 790, 789), (783, 794, 792, 782), (784, 795, 794, 783), (798, 791, 790, 797), (791, 798, 796, 788), (800, 793, 792, 799), (793, 800, 797, 790), (800, 801, 798, 797), (794, 802, 799, 792), (795, 803, 802, 794), (806, 800, 799, 805), (807, 801, 800, 806), (801, 807, 804, 798), (802, 808, 805, 799), (808, 809, 806, 805), (809, 810, 807, 806), (803, 811, 808, 802), (814, 809, 808, 813), (815, 810, 809, 814), (810, 815, 812, 807), (811, 816, 813, 808), (816, 817, 814, 813), (817, 818, 815, 814), (821, 818, 817, 820), (818, 821, 819, 815), (824, 138, 137, 823), (825, 139, 138, 824), (826, 140, 139, 825), (140, 826, 822, 136), (829, 824, 823, 828), (830, 825, 824, 829), (831, 826, 825, 830), (826, 831, 827, 822), (834, 829, 828, 833), (835, 830, 829, 834), (836, 831, 830, 835), (831, 836, 832, 827), (839, 834, 833, 838), (840, 835, 834, 839), (841, 836, 835, 840), (836, 841, 837, 832), (844, 840, 839, 843), (845, 841, 840, 844), (841, 845, 842, 837), (848, 182, 181, 847), (849, 183, 136, 822), (850, 184, 183, 849), (184, 850, 847, 181), (851, 185, 182, 848), (852, 186, 185, 851), (854, 848, 847, 853), (855, 849, 822, 827), (856, 850, 849, 855), (850, 856, 853, 847), (857, 851, 848, 854), (858, 852, 851, 857), (860, 854, 853, 859), (861, 855, 827, 832), (862, 856, 855, 861), (856, 862, 859, 853), (863, 857, 854, 860), (864, 858, 857, 863), (866, 860, 859, 865), (867, 861, 832, 837), (868, 862, 861, 867), (862, 868, 865, 859), (869, 863, 860, 866), (870, 864, 863, 869), (872, 866, 865, 871), (873, 867, 837, 842), (874, 868, 867, 873), (868, 874, 871, 865), (875, 869, 866, 872), (845, 876, 873, 842), (877, 870, 869, 875), (879, 872, 871, 878), (881, 874, 873, 880), (874, 881, 878, 871), (881, 882, 879, 878), (882, 875, 872, 879), (883, 876, 845, 846), (876, 883, 880, 873), (883, 884, 881, 880), (885, 877, 875, 882), (887, 882, 881, 886), (889, 884, 883, 888), (884, 889, 886, 881), (889, 890, 887, 886), (890, 885, 882, 887), (892, 890, 889, 891), (894, 309, 308, 893), (895, 310, 309, 894), (310, 895, 823, 137), (897, 312, 311, 896), (898, 313, 312, 897), (313, 898, 893, 308), (899, 314, 37, 777), (314, 899, 896, 311), (901, 894, 893, 900), (902, 895, 894, 901), (895, 902, 828, 823), (904, 897, 896, 903), (905, 898, 897, 904), (898, 905, 900, 893), (906, 899, 777, 786), (899, 906, 903, 896), (906, 907, 904, 903), (788, 908, 906, 786), (910, 901, 900, 909), (911, 902, 901, 910), (902, 911, 833, 828), (913, 905, 904, 912), (905, 913, 909, 900), (913, 914, 910, 909), (916, 907, 906, 915), (907, 916, 912, 904), (916, 917, 913, 912), (918, 908, 788, 796), (908, 918, 915, 906), (918, 919, 916, 915), (798, 920, 918, 796), (922, 911, 910, 921), (911, 922, 838, 833), (922, 923, 839, 838), (925, 914, 913, 924), (914, 925, 921, 910), (925, 926, 922, 921), (928, 917, 916, 927), (917, 928, 924, 913), (928, 929, 925, 924), (931, 919, 918, 930), (919, 931, 927, 916), (931, 932, 928, 927), (933, 920, 798, 804), (920, 933, 930, 918), (933, 934, 931, 930), (807, 935, 933, 804), (937, 923, 922, 936), (923, 937, 843, 839), (937, 938, 844, 843), (938, 939, 845, 844), (941, 926, 925, 940), (926, 941, 936, 922), (941, 942, 937, 936), (942, 943, 938, 937), (945, 929, 928, 944), (929, 945, 940, 925), (945, 946, 941, 940), (948, 932, 931, 947), (932, 948, 944, 928), (948, 949, 945, 944), (951, 934, 933, 950), (934, 951, 947, 931), (951, 952, 948, 947), (953, 935, 807, 812), (935, 953, 950, 933), (953, 954, 951, 950), (815, 955, 953, 812), (957, 939, 938, 956), (939, 957, 846, 845), (959, 942, 941, 958), (960, 943, 942, 959), (943, 960, 956, 938), (960, 961, 957, 956), (963, 946, 945, 962), (946, 963, 958, 941), (963, 964, 959, 958), (964, 965, 960, 959), (967, 949, 948, 966), (949, 967, 962, 945), (967, 968, 963, 962), (970, 952, 951, 969), (952, 970, 966, 948), (970, 971, 967, 966), (973, 954, 953, 972), (954, 973, 969, 951), (973, 974, 970, 969), (975, 955, 815, 819), (955, 975, 972, 953), (975, 976, 973, 972), (821, 977, 975, 819), (980, 961, 960, 979), (961, 980, 978, 957), (982, 964, 963, 981), (983, 965, 964, 982), (965, 983, 979, 960), (983, 984, 980, 979), (986, 968, 967, 985), (968, 986, 981, 963), (986, 987, 982, 981), (987, 988, 983, 982), (990, 971, 970, 989), (971, 990, 985, 967), (990, 991, 986, 985), (993, 974, 973, 992), (974, 993, 989, 970), (993, 994, 990, 989), (996, 976, 975, 995), (976, 996, 992, 973), (996, 997, 993, 992), (977, 998, 995, 975), (998, 999, 996, 995), (999, 1000, 997, 996), (1003, 984, 983, 1002), (984, 1003, 1001, 980), (1005, 987, 986, 1004), (1006, 988, 987, 1005), (988, 1006, 1002, 983), (1006, 1007, 1003, 1002), (1009, 991, 990, 1008), (991, 1009, 1004, 986), (1009, 1010, 1005, 1004), (1010, 1011, 1006, 1005), (1013, 994, 993, 1012), (994, 1013, 1008, 990), (1013, 1014, 1009, 1008), (997, 1015, 1012, 993), (1015, 1016, 1013, 1012), (1016, 1017, 1014, 1013), (1000, 1018, 1015, 997), (1018, 1019, 1016, 1015), (1019, 1020, 1017, 1016), (1021, 380, 186, 852), (1022, 381, 380, 1021), (1023, 382, 381, 1022), (1024, 383, 382, 1023), (1025, 384, 383, 1024), (1026, 385, 384, 1025), (1027, 386, 385, 1026), (1028, 387, 386, 1027), (1029, 1021, 852, 858), (1030, 1022, 1021, 1029), (1031, 1023, 1022, 1030), (1032, 1024, 1023, 1031), (1033, 1025, 1024, 1032), (1034, 1026, 1025, 1033), (1035, 1027, 1026, 1034), (1036, 1028, 1027, 1035), (1037, 1029, 858, 864), (1038, 1030, 1029, 1037), (1039, 1031, 1030, 1038), (1040, 1032, 1031, 1039), (1041, 1033, 1032, 1040), (1042, 1034, 1033, 1041), (1043, 1035, 1034, 1042), (1044, 1036, 1035, 1043), (1045, 1037, 864, 870), (1046, 1038, 1037, 1045), (1047, 1039, 1038, 1046), (1048, 1040, 1039, 1047), (1049, 1041, 1040, 1048), (1050, 1042, 1041, 1049), (1051, 1043, 1042, 1050), (1052, 1044, 1043, 1051), (1053, 1045, 870, 877), (1054, 1046, 1045, 1053), (1055, 1047, 1046, 1054), (1056, 1048, 1047, 1055), (1057, 1049, 1048, 1056), (1058, 1050, 1049, 1057), (1059, 1051, 1050, 1058), (1060, 1052, 1051, 1059), (957, 1061, 883, 846), (1062, 1053, 877, 885), (1063, 1054, 1053, 1062), (1064, 1055, 1054, 1063), (1065, 1056, 1055, 1064), (1066, 1057, 1056, 1065), (1067, 1058, 1057, 1066), (1068, 1059, 1058, 1067), (1069, 1060, 1059, 1068), (1070, 1061, 957, 978), (1061, 1070, 888, 883), (1070, 1071, 889, 888), (1072, 1062, 885, 890), (980, 1073, 1070, 978), (1074, 1063, 1062, 1072), (1075, 1064, 1063, 1074), (1076, 1065, 1064, 1075), (1077, 1066, 1065, 1076), (1078, 1067, 1066, 1077), (1079, 1068, 1067, 1078), (1080, 1069, 1068, 1079), (1082, 1071, 1070, 1081), (1071, 1082, 891, 889), (1082, 1083, 892, 891), (1083, 1072, 890, 892), (1084, 1073, 980, 1001), (1073, 1084, 1081, 1070), (1084, 1085, 1082, 1081), (1086, 1074, 1072, 1083), (1003, 1087, 1084, 1001), (1088, 1075, 1074, 1086), (1089, 1076, 1075, 1088), (1090, 1077, 1076, 1089), (1091, 1078, 1077, 1090), (1092, 1079, 1078, 1091), (1093, 1080, 1079, 1092), (1096, 1007, 1006, 1095), (1007, 1096, 1094, 1003), (1098, 1010, 1009, 1097), (1099, 1011, 1010, 1098), (1011, 1099, 1095, 1006), (1099, 1100, 1096, 1095), (1014, 1101, 1097, 1009), (1101, 1102, 1098, 1097), (1102, 1103, 1099, 1098), (1103, 1104, 1100, 1099), (1017, 1105, 1101, 1014), (1105, 1106, 1102, 1101), (1106, 1107, 1103, 1102), (1107, 1108, 1104, 1103), (1020, 1109, 1105, 1017), (1109, 1110, 1106, 1105), (1110, 1111, 1107, 1106), (1111, 1112, 1108, 1107), (1100, 1114, 1113, 1096), (1104, 1115, 1114, 1100), (1108, 1116, 1115, 1104), (1112, 1117, 1116, 1108), (1119, 1083, 1082, 1118), (1121, 1085, 1084, 1120), (1085, 1121, 1118, 1082), (1121, 1122, 1119, 1118), (1122, 1086, 1083, 1119), (1123, 1087, 1003, 1094), (1087, 1123, 1120, 1084), (1123, 1124, 1121, 1120), (1125, 1088, 1086, 1122), (1096, 1126, 1123, 1094), (1127, 1089, 1088, 1125), (1128, 1090, 1089, 1127), (1129, 1091, 1090, 1128), (1130, 1092, 1091, 1129), (1131, 1093, 1092, 1130), (1133, 1122, 1121, 1132), (1135, 1124, 1123, 1134), (1124, 1135, 1132, 1121), (1135, 1136, 1133, 1132), (1136, 1125, 1122, 1133), (1137, 1126, 1096, 1113), (1126, 1137, 1134, 1123), (1137, 1138, 1135, 1134), (1139, 1127, 1125, 1136), (1114, 1140, 1137, 1113), (1140, 1141, 1138, 1137), (1142, 1128, 1127, 1139), (1115, 1143, 1140, 1114), (1143, 1144, 1141, 1140), (1145, 1129, 1128, 1142), (1116, 1146, 1143, 1115), (1146, 1147, 1144, 1143), (1148, 1130, 1129, 1145), (1117, 1149, 1146, 1116), (1149, 1150, 1147, 1146), (1151, 1131, 1130, 1148), (1153, 1136, 1135, 1152), (1138, 1154, 1152, 1135), (1154, 1155, 1153, 1152), (1155, 1139, 1136, 1153), (1141, 1156, 1154, 1138), (1156, 1157, 1155, 1154), (1157, 1142, 1139, 1155), (1144, 1158, 1156, 1141), (1158, 1159, 1157, 1156), (1159, 1145, 1142, 1157), (1147, 1160, 1158, 1144), (1160, 1161, 1159, 1158), (1161, 1148, 1145, 1159), (1150, 1162, 1160, 1147), (1162, 1163, 1161, 1160), (1163, 1151, 1148, 1161), (425, 1164, 784, 45), (426, 1165, 1164, 425), (427, 1166, 1165, 426), (428, 1167, 1166, 427), (430, 1169, 1167, 428), (1169, 1170, 1168, 1167), (431, 1170, 1169, 430), (432, 1172, 1170, 431), (1172, 1173, 1171, 1170), (433, 1173, 1172, 432), (1164, 1174, 795, 784), (1165, 1175, 1174, 1164), (1166, 1176, 1175, 1165), (1167, 1178, 1176, 1166), (1178, 1179, 1177, 1176), (1168, 1179, 1178, 1167), (1170, 1181, 1179, 1168), (1181, 1182, 1180, 1179), (1171, 1182, 1181, 1170), (1173, 1183, 1182, 1171), (1174, 1184, 803, 795), (1175, 1185, 1184, 1174), (1176, 1187, 1185, 1175), (1187, 1188, 1186, 1185), (1177, 1188, 1187, 1176), (1179, 1190, 1188, 1177), (1190, 1191, 1189, 1188), (1180, 1191, 1190, 1179), (1182, 1192, 1191, 1180), (1184, 1193, 811, 803), (1185, 1195, 1193, 1184), (1195, 1196, 1194, 1193), (1186, 1196, 1195, 1185), (1188, 1198, 1196, 1186), (1198, 1199, 1197, 1196), (1189, 1199, 1198, 1188), (1191, 1200, 1199, 1189), (1193, 1201, 816, 811), (1201, 1202, 817, 816), (1194, 1202, 1201, 1193), (1196, 1203, 1202, 1194), (1197, 1204, 1203, 1196), (1199, 1205, 1204, 1197), (1202, 1206, 820, 817), (1206, 1207, 821, 820), (1203, 1208, 1206, 1202), (1208, 1209, 1207, 1206), (1204, 1209, 1208, 1203), (625, 1210, 1173, 433), (626, 1211, 1210, 625), (627, 1212, 1211, 626), (628, 1213, 1212, 627), (629, 1214, 1213, 628), (630, 1215, 1214, 629), (631, 1216, 1215, 630), (1183, 1218, 1217, 1182), (1210, 1218, 1183, 1173), (1211, 1220, 1218, 1210), (1220, 1221, 1219, 1218), (1212, 1221, 1220, 1211), (1213, 1222, 1221, 1212), (1214, 1223, 1222, 1213), (1215, 1224, 1223, 1214), (1216, 1225, 1224, 1215), (1192, 1227, 1226, 1191), (1217, 1227, 1192, 1182), (1218, 1229, 1227, 1217), (1229, 1230, 1228, 1227), (1219, 1230, 1229, 1218), (1221, 1232, 1230, 1219), (1232, 1233, 1231, 1230), (1222, 1233, 1232, 1221), (1223, 1235, 1233, 1222), (1235, 1236, 1234, 1233), (1224, 1236, 1235, 1223), (1225, 1237, 1236, 1224), (1200, 1239, 1238, 1199), (1226, 1239, 1200, 1191), (1227, 1241, 1239, 1226), (1241, 1242, 1240, 1239), (1228, 1242, 1241, 1227), (1230, 1244, 1242, 1228), (1244, 1245, 1243, 1242), (1231, 1245, 1244, 1230), (1233, 1247, 1245, 1231), (1247, 1248, 1246, 1245), (1234, 1248, 1247, 1233), (1236, 1250, 1248, 1234), (1250, 1251, 1249, 1248), (1237, 1251, 1250, 1236), (1205, 1255, 1254, 1204), (1238, 1255, 1205, 1199), (1239, 1257, 1255, 1238), (1257, 1258, 1256, 1255), (1240, 1258, 1257, 1239), (1242, 1260, 1258, 1240), (1260, 1261, 1259, 1258), (1243, 1261, 1260, 1242), (1245, 1263, 1261, 1243), (1263, 1264, 1262, 1261), (1246, 1264, 1263, 1245), (1248, 1266, 1264, 1246), (1266, 1267, 1265, 1264), (1249, 1267, 1266, 1248), (1251, 1270, 1267, 1249), (1270, 1271, 1268, 1267), (1252, 1271, 1270, 1251), (1271, 1272, 1269, 1268), (1253, 1272, 1271, 1252), (1207, 1274, 977, 821), (1209, 1275, 1274, 1207), (1254, 1275, 1209, 1204), (1255, 1277, 1275, 1254), (1277, 1278, 1276, 1275), (1256, 1278, 1277, 1255), (1258, 1280, 1278, 1256), (1280, 1281, 1279, 1278), (1259, 1281, 1280, 1258), (1261, 1283, 1281, 1259), (1283, 1284, 1282, 1281), (1262, 1284, 1283, 1261), (1264, 1286, 1284, 1262), (1286, 1287, 1285, 1284), (1265, 1287, 1286, 1264), (1267, 1290, 1287, 1265), (1290, 1291, 1288, 1287), (1268, 1291, 1290, 1267), (1291, 1292, 1289, 1288), (1269, 1292, 1291, 1268), (1272, 1294, 1292, 1269), (1294, 1295, 1293, 1292), (1273, 1295, 1294, 1272), (1274, 1296, 998, 977), (1296, 1297, 999, 998), (1297, 1298, 1000, 999), (1275, 1299, 1296, 1274), (1299, 1300, 1297, 1296), (1276, 1300, 1299, 1275), (1300, 1301, 1298, 1297), (1278, 1302, 1300, 1276), (1302, 1303, 1301, 1300), (1279, 1303, 1302, 1278), (1281, 1305, 1303, 1279), (1305, 1306, 1304, 1303), (1282, 1306, 1305, 1281), (1284, 1308, 1306, 1282), (1308, 1309, 1307, 1306), (1285, 1309, 1308, 1284), (1287, 1312, 1309, 1285), (1312, 1313, 1310, 1309), (1288, 1313, 1312, 1287), (1313, 1314, 1311, 1310), (1289, 1314, 1313, 1288), (1292, 1316, 1314, 1289), (1316, 1317, 1315, 1314), (1293, 1317, 1316, 1292), (1295, 1318, 1317, 1293), (1298, 1319, 1018, 1000), (1319, 1320, 1019, 1018), (1320, 1321, 1020, 1019), (1301, 1322, 1319, 1298), (1322, 1323, 1320, 1319), (1323, 1324, 1321, 1320), (1303, 1325, 1322, 1301), (1325, 1326, 1323, 1322), (1304, 1326, 1325, 1303), (1326, 1327, 1324, 1323), (1306, 1328, 1326, 1304), (1328, 1329, 1327, 1326), (1307, 1329, 1328, 1306), (1309, 1331, 1329, 1307), (1331, 1332, 1330, 1329), (1310, 1332, 1331, 1309), (1311, 1333, 1332, 1310), (1314, 1335, 1333, 1311), (1335, 1336, 1334, 1333), (1315, 1336, 1335, 1314), (1317, 1337, 1336, 1315), (1338, 697, 387, 1028), (1339, 698, 697, 1338), (1340, 699, 698, 1339), (1341, 700, 699, 1340), (1342, 701, 700, 1341), (1343, 702, 701, 1342), (1344, 703, 702, 1343), (1345, 704, 703, 1344), (1346, 1338, 1028, 1036), (1347, 1339, 1338, 1346), (1348, 1340, 1339, 1347), (1349, 1341, 1340, 1348), (1350, 1342, 1341, 1349), (1351, 1343, 1342, 1350), (1352, 1344, 1343, 1351), (1353, 1345, 1344, 1352), (1354, 1346, 1036, 1044), (1355, 1347, 1346, 1354), (1356, 1348, 1347, 1355), (1357, 1349, 1348, 1356), (1358, 1350, 1349, 1357), (1359, 1351, 1350, 1358), (1360, 1352, 1351, 1359), (1361, 1353, 1352, 1360), (1362, 1354, 1044, 1052), (1363, 1355, 1354, 1362), (1364, 1356, 1355, 1363), (1365, 1357, 1356, 1364), (1366, 1358, 1357, 1365), (1367, 1359, 1358, 1366), (1368, 1360, 1359, 1367), (1369, 1361, 1360, 1368), (1370, 1362, 1052, 1060), (1371, 1363, 1362, 1370), (1372, 1364, 1363, 1371), (1373, 1365, 1364, 1372), (1374, 1366, 1365, 1373), (1375, 1367, 1366, 1374), (1376, 1368, 1367, 1375), (1377, 1369, 1368, 1376), (1378, 1370, 1060, 1069), (1379, 1371, 1370, 1378), (1380, 1372, 1371, 1379), (1381, 1373, 1372, 1380), (1382, 1374, 1373, 1381), (1383, 1375, 1374, 1382), (1384, 1376, 1375, 1383), (1386, 1377, 1376, 1384), (1387, 1378, 1069, 1080), (1388, 1379, 1378, 1387), (1389, 1380, 1379, 1388), (1390, 1381, 1380, 1389), (1391, 1382, 1381, 1390), (1392, 1383, 1382, 1391), (1394, 1384, 1383, 1392), (1318, 1395, 1393, 1317), (1385, 1395, 1318, 1295), (1397, 1386, 1384, 1394), (1398, 1387, 1080, 1093), (1399, 1388, 1387, 1398), (1400, 1389, 1388, 1399), (1401, 1390, 1389, 1400), (1402, 1391, 1390, 1401), (1404, 1392, 1391, 1402), (1337, 1405, 1403, 1336), (1393, 1405, 1337, 1317), (1407, 1394, 1392, 1404), (1395, 1408, 1405, 1393), (1408, 1409, 1406, 1405), (1396, 1409, 1408, 1395), (1410, 1397, 1394, 1407), (725, 1411, 1216, 631), (726, 1412, 1411, 725), (727, 1413, 1412, 726), (728, 1414, 1413, 727), (729, 1415, 1414, 728), (1411, 1416, 1225, 1216), (1412, 1417, 1416, 1411), (1413, 1418, 1417, 1412), (1414, 1419, 1418, 1413), (1415, 1420, 1419, 1414), (1416, 1421, 1237, 1225), (1417, 1422, 1421, 1416), (1418, 1423, 1422, 1417), (1419, 1424, 1423, 1418), (1420, 1425, 1424, 1419), (1421, 1426, 1251, 1237), (1426, 1427, 1252, 1251), (1422, 1427, 1426, 1421), (1427, 1428, 1253, 1252), (1423, 1428, 1427, 1422), (1424, 1429, 1428, 1423), (1425, 1430, 1429, 1424), (1428, 1431, 1272, 1253), (1431, 1432, 1273, 1272), (1429, 1432, 1431, 1428), (1430, 1433, 1432, 1429), (1432, 1434, 1295, 1273), (1435, 770, 704, 1345), (771, 1436, 1415, 729), (772, 1437, 1436, 771), (1438, 773, 770, 1435), (774, 1439, 1437, 772), (775, 1440, 1439, 774), (1440, 775, 773, 1438), (1441, 1435, 1345, 1353), (1436, 1442, 1420, 1415), (1437, 1443, 1442, 1436), (1444, 1438, 1435, 1441), (1439, 1445, 1443, 1437), (1440, 1446, 1445, 1439), (1446, 1440, 1438, 1444), (1447, 1441, 1353, 1361), (1442, 1448, 1425, 1420), (1443, 1449, 1448, 1442), (1450, 1444, 1441, 1447), (1445, 1451, 1449, 1443), (1446, 1452, 1451, 1445), (1452, 1446, 1444, 1450), (1453, 1447, 1361, 1369), (1448, 1454, 1430, 1425), (1449, 1455, 1454, 1448), (1456, 1450, 1447, 1453), (1451, 1457, 1455, 1449), (1452, 1458, 1457, 1451), (1458, 1452, 1450, 1456), (1460, 1453, 1369, 1377), (1433, 1461, 1459, 1432), (1454, 1461, 1433, 1430), (1455, 1462, 1461, 1454), (1463, 1456, 1453, 1460), (1457, 1464, 1462, 1455), (1458, 1465, 1464, 1457), (1465, 1458, 1456, 1463), (1434, 1466, 1385, 1295), (1459, 1466, 1434, 1432), (1468, 1460, 1377, 1386), (1461, 1469, 1466, 1459), (1469, 1470, 1467, 1466), (1462, 1470, 1469, 1461), (1471, 1463, 1460, 1468), (1464, 1472, 1470, 1462), (1472, 1473, 1471, 1470), (1465, 1473, 1472, 1464), (1473, 1465, 1463, 1471), (1466, 1474, 1395, 1385), (1474, 1475, 1396, 1395), (1467, 1475, 1474, 1466), (1476, 1468, 1386, 1397), (1470, 1477, 1475, 1467), (1477, 1478, 1476, 1475), (1471, 1478, 1477, 1470), (1478, 1471, 1468, 1476), (1475, 1479, 1409, 1396), (1479, 1480, 1410, 1409), (1476, 1480, 1479, 1475), (1480, 1476, 1397, 1410), (1321, 1481, 1109, 1020), (1481, 1482, 1110, 1109), (1482, 1483, 1111, 1110), (1483, 1484, 1112, 1111), (1324, 1485, 1481, 1321), (1485, 1486, 1482, 1481), (1486, 1487, 1483, 1482), (1487, 1488, 1484, 1483), (1327, 1489, 1485, 1324), (1489, 1490, 1486, 1485), (1490, 1491, 1487, 1486), (1491, 1492, 1488, 1487), (1329, 1493, 1489, 1327), (1493, 1494, 1490, 1489), (1330, 1494, 1493, 1329), (1494, 1495, 1491, 1490), (1495, 1496, 1492, 1491), (1332, 1497, 1494, 1330), (1497, 1498, 1495, 1494), (1333, 1498, 1497, 1332), (1498, 1499, 1496, 1495), (1334, 1499, 1498, 1333), (1336, 1500, 1499, 1334), (1484, 1501, 1117, 1112), (1488, 1502, 1501, 1484), (1492, 1503, 1502, 1488), (1496, 1504, 1503, 1492), (1499, 1505, 1504, 1496), (1506, 1398, 1093, 1131), (1507, 1399, 1398, 1506), (1508, 1400, 1399, 1507), (1509, 1401, 1400, 1508), (1511, 1402, 1401, 1509), (1500, 1512, 1510, 1499), (1403, 1512, 1500, 1336), (1514, 1404, 1402, 1511), (1405, 1515, 1512, 1403), (1515, 1516, 1513, 1512), (1406, 1516, 1515, 1405), (1517, 1407, 1404, 1514), (1409, 1518, 1516, 1406), (1518, 1519, 1517, 1516), (1410, 1519, 1518, 1409), (1519, 1410, 1407, 1517), (1501, 1520, 1149, 1117), (1520, 1521, 1150, 1149), (1522, 1506, 1131, 1151), (1502, 1523, 1520, 1501), (1523, 1524, 1521, 1520), (1525, 1507, 1506, 1522), (1503, 1526, 1523, 1502), (1526, 1527, 1524, 1523), (1528, 1508, 1507, 1525), (1504, 1529, 1526, 1503), (1529, 1530, 1527, 1526), (1531, 1509, 1508, 1528), (1505, 1532, 1529, 1504), (1510, 1532, 1505, 1499), (1532, 1533, 1530, 1529), (1534, 1511, 1509, 1531), (1512, 1535, 1532, 1510), (1535, 1536, 1533, 1532), (1513, 1536, 1535, 1512), (1537, 1514, 1511, 1534), (1516, 1538, 1536, 1513), (1538, 1539, 1537, 1536), (1517, 1539, 1538, 1516), (1539, 1517, 1514, 1537), (1521, 1540, 1162, 1150), (1540, 1541, 1163, 1162), (1541, 1522, 1151, 1163), (1524, 1542, 1540, 1521), (1542, 1543, 1541, 1540), (1543, 1525, 1522, 1541), (1527, 1544, 1542, 1524), (1544, 1545, 1543, 1542), (1545, 1528, 1525, 1543), (1530, 1546, 1544, 1527), (1546, 1547, 1545, 1544), (1547, 1531, 1528, 1545), (1533, 1548, 1546, 1530), (1548, 1549, 1547, 1546), (1549, 1534, 1531, 1547), (1536, 1550, 1548, 1533), (1550, 1551, 1549, 1548), (1537, 1551, 1550, 1536), (1551, 1537, 1534, 1549)])
me_cube_001.update()

# ---- objects
ob_cube = bpy.data.objects.new('Cube', me_cube_001)

# ---- transforms, parenting, visibility, modifiers, constraints
ob_cube.location = (0.0, 0.0, 0.0)
_m = ob_cube.modifiers.new('Decimate', 'DECIMATE')
_m.ratio = 0.08069
_m.use_collapse_triangulate = True

# ---- collection membership
col_collection.objects.link(ob_cube)

# ---- scene / render settings (as saved in the file)
scene.frame_start = 1; scene.frame_end = 250; scene.frame_set(1)
scene.render.engine = 'BLENDER_EEVEE_NEXT'
scene.cycles.sampling_pattern = 'TABULATED_SOBOL'
scene.cycles.use_light_tree = False
scene.view_settings.view_transform = 'Filmic'
bpy.context.view_layer.update()

# ---- added for rendering (the .blend has no active camera and no usable light): camera, sun
cam_auto = bpy.data.cameras.new('AutoCamera')
cam_auto.lens = 50.0
cam_auto.sensor_width = 36.0
cam_auto.clip_end = 1000.0
ob_auto_camera = bpy.data.objects.new('AutoCamera', cam_auto)
scene.collection.objects.link(ob_auto_camera)
ob_auto_camera.location = (2.80726, -3.36456, 2.63767)
ob_auto_camera.rotation_euler = (1.09748, -7.21219e-08, 0.694738)
scene.camera = ob_auto_camera
light_auto_sun = bpy.data.lights.new('AutoSun', 'SUN')
light_auto_sun.energy = 3.0
light_auto_sun.angle = 0.0523599
ob_auto_sun = bpy.data.objects.new('AutoSun', light_auto_sun)
scene.collection.objects.link(ob_auto_sun)
ob_auto_sun.rotation_euler = (0.872665, 0.174533, 0.523599)
bpy.context.view_layer.update()
